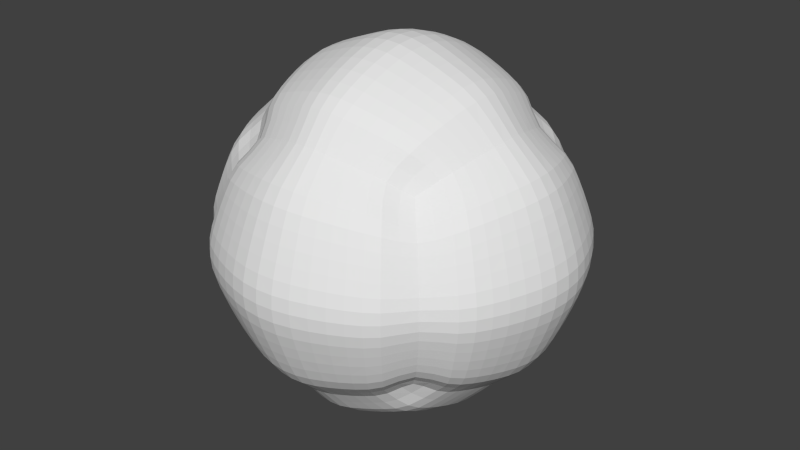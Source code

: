# Source: ball.blend  (saved by Blender 2.63.0; exported with 4.5.12 LTS)
import bpy
from mathutils import Matrix  # noqa: F401  (used for matrix-valued properties, if any)

bpy.ops.wm.read_factory_settings(use_empty=True)
scene = bpy.context.scene
scene.name = 'Scene'

# ---- collections
col_collection_1 = bpy.data.collections.new('Collection 1'); scene.collection.children.link(col_collection_1)

# ---- world
world_world = bpy.data.worlds.new('World'); scene.world = world_world
world_world.color = (0.05088, 0.05088, 0.05088)
world_world.use_sun_shadow = False
world_world.sun_shadow_jitter_overblur = 0.0
world_world.cycles.sampling_method = 'MANUAL'
world_world.cycles.sample_map_resolution = 256

# ---- meshes
me_cube_001 = bpy.data.meshes.new('Cube.001')
me_cube_001.from_pydata([(-1.2, 0.9834, -0.9705), (0.9834, 1.2, -0.9705), (1.2, -0.9834, -0.9705), (-0.9834, -1.2, -0.9705), (0.9705, 0.9834, -1.2), (-0.9705, 0.9834, 1.2), (-1.2, -0.9834, -0.9705), (-1.359, -0.757, -1.086), (-1.45, -0.5148, -1.146), (-1.522, -0.2613, -1.193), (-1.554, -1.49e-08, -1.215), (-1.522, 0.2613, -1.193), (-1.45, 0.5148, -1.146), (-1.359, 0.757, -1.086), (-1.2, -0.9834, 0.9705), (-1.354, -1.117, 0.7278), (-1.433, -1.186, 0.4852), (-1.496, -1.242, 0.2426), (-1.525, -1.267, -7.451e-09), (-1.496, -1.242, -0.2426), (-1.433, -1.186, -0.4852), (-1.354, -1.117, -0.7278), (-1.359, -0.757, 1.086), (-1.554, -0.8848, 0.8144), (-1.655, -0.951, 0.5429), (-1.735, -1.004, 0.2715), (-1.772, -1.028, -3.725e-08), (-1.735, -1.004, -0.2715), (-1.655, -0.951, -0.5429), (-1.554, -0.8848, -0.8144), (-1.45, -0.5148, 1.146), (-1.677, -0.6143, 0.8591), (-1.795, -0.6658, 0.5728), (-1.89, -0.7071, 0.2864), (-1.933, -0.7259, 7.451e-09), (-1.89, -0.7071, -0.2864), (-1.795, -0.6658, -0.5728), (-1.677, -0.6143, -0.8591), (-1.522, -0.2613, 1.193), (-1.776, -0.3165, 0.895), (-1.907, -0.345, 0.5967), (-2.012, -0.3679, 0.2983), (-2.06, -0.3784, 7.451e-09), (-2.012, -0.3679, -0.2983), (-1.907, -0.345, -0.5967), (-1.776, -0.3165, -0.895), (-1.554, 1.49e-08, 1.215), (-1.819, 1.49e-08, 0.9114), (-1.955, 1.118e-08, 0.6076), (-2.065, 3.725e-09, 0.3038), (-2.115, 0.0, -4.47e-08), (-2.065, 0.0, -0.3038), (-1.955, -3.725e-09, -0.6076), (-1.819, -1.118e-08, -0.9114), (-1.522, 0.2613, 1.193), (-1.776, 0.3165, 0.895), (-1.907, 0.345, 0.5967), (-2.012, 0.3679, 0.2983), (-2.06, 0.3784, -5.215e-08), (-2.012, 0.3679, -0.2983), (-1.907, 0.345, -0.5967), (-1.776, 0.3165, -0.895), (-1.45, 0.5148, 1.146), (-1.677, 0.6143, 0.8591), (-1.795, 0.6658, 0.5728), (-1.89, 0.7071, 0.2864), (-1.933, 0.7259, -5.215e-08), (-1.89, 0.7071, -0.2864), (-1.795, 0.6658, -0.5728), (-1.677, 0.6143, -0.8591), (-1.359, 0.757, 1.086), (-1.554, 0.8848, 0.8144), (-1.655, 0.951, 0.5429), (-1.735, 1.004, 0.2715), (-1.772, 1.028, -3.725e-08), (-1.735, 1.004, -0.2715), (-1.655, 0.951, -0.5429), (-1.554, 0.8848, -0.8144), (-1.2, 0.9834, 0.9705), (-1.354, 1.117, 0.7278), (-1.433, 1.186, 0.4852), (-1.496, 1.242, 0.2426), (-1.525, 1.267, -2.235e-08), (-1.496, 1.242, -0.2426), (-1.433, 1.186, -0.4852), (-1.354, 1.117, -0.7278), (-0.9834, 1.2, -0.9705), (-0.757, 1.359, -1.086), (-0.5148, 1.45, -1.146), (-0.2613, 1.522, -1.193), (-1.49e-08, 1.554, -1.215), (0.2613, 1.522, -1.193), (0.5148, 1.45, -1.146), (0.757, 1.359, -1.086), (-0.9834, 1.2, 0.9705), (-1.117, 1.354, 0.7278), (-1.186, 1.433, 0.4852), (-1.242, 1.496, 0.2426), (-1.267, 1.525, -2.235e-08), (-1.242, 1.496, -0.2426), (-1.186, 1.433, -0.4852), (-1.117, 1.354, -0.7278), (-0.757, 1.359, 1.086), (-0.8848, 1.554, 0.8144), (-0.951, 1.655, 0.5429), (-1.004, 1.735, 0.2715), (-1.028, 1.772, -3.725e-08), (-1.004, 1.735, -0.2715), (-0.951, 1.655, -0.5429), (-0.8848, 1.554, -0.8144), (-0.5148, 1.45, 1.146), (-0.6143, 1.677, 0.8591), (-0.6658, 1.795, 0.5728), (-0.7071, 1.89, 0.2864), (-0.7259, 1.933, 7.451e-09), (-0.7071, 1.89, -0.2864), (-0.6658, 1.795, -0.5728), (-0.6143, 1.677, -0.8591), (-0.2613, 1.522, 1.193), (-0.3165, 1.776, 0.895), (-0.345, 1.907, 0.5967), (-0.3679, 2.012, 0.2983), (-0.3784, 2.06, 7.451e-09), (-0.3679, 2.012, -0.2983), (-0.345, 1.907, -0.5967), (-0.3165, 1.776, -0.895), (1.49e-08, 1.554, 1.215), (1.49e-08, 1.819, 0.9114), (1.118e-08, 1.955, 0.6076), (3.725e-09, 2.065, 0.3038), (0.0, 2.115, -4.47e-08), (0.0, 2.065, -0.3038), (-3.725e-09, 1.955, -0.6076), (-1.118e-08, 1.819, -0.9114), (0.2613, 1.522, 1.193), (0.3165, 1.776, 0.895), (0.345, 1.907, 0.5967), (0.3679, 2.012, 0.2983), (0.3784, 2.06, -5.215e-08), (0.3679, 2.012, -0.2983), (0.345, 1.907, -0.5967), (0.3165, 1.776, -0.895), (0.5148, 1.45, 1.146), (0.6143, 1.677, 0.8591), (0.6658, 1.795, 0.5728), (0.7071, 1.89, 0.2864), (0.7259, 1.933, -5.215e-08), (0.7071, 1.89, -0.2864), (0.6658, 1.795, -0.5728), (0.6143, 1.677, -0.8591), (0.757, 1.359, 1.086), (0.8848, 1.554, 0.8144), (0.951, 1.655, 0.5429), (1.004, 1.735, 0.2715), (1.028, 1.772, -3.725e-08), (1.004, 1.735, -0.2715), (0.951, 1.655, -0.5429), (0.8848, 1.554, -0.8144), (0.9834, 1.2, 0.9705), (1.117, 1.354, 0.7278), (1.186, 1.433, 0.4852), (1.242, 1.496, 0.2426), (1.267, 1.525, -2.235e-08), (1.242, 1.496, -0.2426), (1.186, 1.433, -0.4852), (1.117, 1.354, -0.7278), (1.2, 0.9834, -0.9705), (1.359, 0.757, -1.086), (1.45, 0.5148, -1.146), (1.522, 0.2613, -1.193), (1.554, 1.49e-08, -1.215), (1.522, -0.2613, -1.193), (1.45, -0.5148, -1.146), (1.359, -0.757, -1.086), (1.2, 0.9834, 0.9705), (1.354, 1.117, 0.7278), (1.433, 1.186, 0.4852), (1.496, 1.242, 0.2426), (1.525, 1.267, -2.235e-08), (1.496, 1.242, -0.2426), (1.433, 1.186, -0.4852), (1.354, 1.117, -0.7278), (1.359, 0.757, 1.086), (1.554, 0.8848, 0.8144), (1.655, 0.951, 0.5429), (1.735, 1.004, 0.2715), (1.772, 1.028, -3.725e-08), (1.735, 1.004, -0.2715), (1.655, 0.951, -0.5429), (1.554, 0.8848, -0.8144), (1.45, 0.5148, 1.146), (1.677, 0.6143, 0.8591), (1.795, 0.6658, 0.5728), (1.89, 0.7071, 0.2864), (1.933, 0.7259, 7.451e-09), (1.89, 0.7071, -0.2864), (1.795, 0.6658, -0.5728), (1.677, 0.6143, -0.8591), (1.522, 0.2613, 1.193), (1.776, 0.3165, 0.895), (1.907, 0.345, 0.5967), (2.012, 0.3679, 0.2983), (2.06, 0.3784, 7.451e-09), (2.012, 0.3679, -0.2983), (1.907, 0.345, -0.5967), (1.776, 0.3165, -0.895), (1.554, -1.49e-08, 1.215), (1.819, -1.49e-08, 0.9114), (1.955, -1.118e-08, 0.6076), (2.065, -3.725e-09, 0.3038), (2.115, 0.0, -4.47e-08), (2.065, 0.0, -0.3038), (1.955, 3.725e-09, -0.6076), (1.819, 1.118e-08, -0.9114), (1.522, -0.2613, 1.193), (1.776, -0.3165, 0.895), (1.907, -0.345, 0.5967), (2.012, -0.3679, 0.2983), (2.06, -0.3784, -5.215e-08), (2.012, -0.3679, -0.2983), (1.907, -0.345, -0.5967), (1.776, -0.3165, -0.895), (1.45, -0.5148, 1.146), (1.677, -0.6143, 0.8591), (1.795, -0.6658, 0.5728), (1.89, -0.7071, 0.2864), (1.933, -0.7259, -5.215e-08), (1.89, -0.7071, -0.2864), (1.795, -0.6658, -0.5728), (1.677, -0.6143, -0.8591), (1.359, -0.757, 1.086), (1.554, -0.8848, 0.8144), (1.655, -0.951, 0.5429), (1.735, -1.004, 0.2715), (1.772, -1.028, -3.725e-08), (1.735, -1.004, -0.2715), (1.655, -0.951, -0.5429), (1.554, -0.8848, -0.8144), (1.2, -0.9834, 0.9705), (1.354, -1.117, 0.7278), (1.433, -1.186, 0.4852), (1.496, -1.242, 0.2426), (1.525, -1.267, -2.235e-08), (1.496, -1.242, -0.2426), (1.433, -1.186, -0.4852), (1.354, -1.117, -0.7278), (0.9834, -1.2, -0.9705), (0.757, -1.359, -1.086), (0.5148, -1.45, -1.146), (0.2613, -1.522, -1.193), (1.49e-08, -1.554, -1.215), (-0.2613, -1.522, -1.193), (-0.5148, -1.45, -1.146), (-0.757, -1.359, -1.086), (0.9834, -1.2, 0.9705), (1.117, -1.354, 0.7278), (1.186, -1.433, 0.4852), (1.242, -1.496, 0.2426), (1.267, -1.525, -2.235e-08), (1.242, -1.496, -0.2426), (1.186, -1.433, -0.4852), (1.117, -1.354, -0.7278), (0.757, -1.359, 1.086), (0.8848, -1.554, 0.8144), (0.951, -1.655, 0.5429), (1.004, -1.735, 0.2715), (1.028, -1.772, -3.725e-08), (1.004, -1.735, -0.2715), (0.951, -1.655, -0.5429), (0.8848, -1.554, -0.8144), (0.5148, -1.45, 1.146), (0.6143, -1.677, 0.8591), (0.6658, -1.795, 0.5728), (0.7071, -1.89, 0.2864), (0.7259, -1.933, 7.451e-09), (0.7071, -1.89, -0.2864), (0.6658, -1.795, -0.5728), (0.6143, -1.677, -0.8591), (0.2613, -1.522, 1.193), (0.3165, -1.776, 0.895), (0.345, -1.907, 0.5967), (0.3679, -2.012, 0.2983), (0.3784, -2.06, 7.451e-09), (0.3679, -2.012, -0.2983), (0.345, -1.907, -0.5967), (0.3165, -1.776, -0.895), (-1.49e-08, -1.554, 1.215), (-1.49e-08, -1.819, 0.9114), (-1.118e-08, -1.955, 0.6076), (-3.725e-09, -2.065, 0.3038), (0.0, -2.115, -4.47e-08), (0.0, -2.065, -0.3038), (3.725e-09, -1.955, -0.6076), (1.118e-08, -1.819, -0.9114), (-0.2613, -1.522, 1.193), (-0.3165, -1.776, 0.895), (-0.345, -1.907, 0.5967), (-0.3679, -2.012, 0.2983), (-0.3784, -2.06, -5.215e-08), (-0.3679, -2.012, -0.2983), (-0.345, -1.907, -0.5967), (-0.3165, -1.776, -0.895), (-0.5148, -1.45, 1.146), (-0.6143, -1.677, 0.8591), (-0.6658, -1.795, 0.5728), (-0.7071, -1.89, 0.2864), (-0.7259, -1.933, -5.215e-08), (-0.7071, -1.89, -0.2864), (-0.6658, -1.795, -0.5728), (-0.6143, -1.677, -0.8591), (-0.757, -1.359, 1.086), (-0.8848, -1.554, 0.8144), (-0.951, -1.655, 0.5429), (-1.004, -1.735, 0.2715), (-1.028, -1.772, -3.725e-08), (-1.004, -1.735, -0.2715), (-0.951, -1.655, -0.5429), (-0.8848, -1.554, -0.8144), (-0.9834, -1.2, 0.9705), (-1.117, -1.354, 0.7278), (-1.186, -1.433, 0.4852), (-1.242, -1.496, 0.2426), (-1.267, -1.525, -7.451e-09), (-1.242, -1.496, -0.2426), (-1.186, -1.433, -0.4852), (-1.117, -1.354, -0.7278), (0.9705, -0.9834, -1.2), (1.086, -0.757, -1.359), (1.146, -0.5148, -1.45), (1.193, -0.2613, -1.522), (1.215, 1.49e-08, -1.554), (1.193, 0.2613, -1.522), (1.146, 0.5148, -1.45), (1.086, 0.757, -1.359), (-0.9705, -0.9834, -1.2), (-0.7278, -1.117, -1.354), (-0.4852, -1.186, -1.433), (-0.2426, -1.242, -1.496), (2.235e-08, -1.267, -1.525), (0.2426, -1.242, -1.496), (0.4852, -1.186, -1.433), (0.7278, -1.117, -1.354), (-1.086, -0.757, -1.359), (-0.8144, -0.8848, -1.554), (-0.5429, -0.951, -1.655), (-0.2715, -1.004, -1.735), (3.725e-08, -1.028, -1.772), (0.2715, -1.004, -1.735), (0.5429, -0.951, -1.655), (0.8144, -0.8848, -1.554), (-1.146, -0.5148, -1.45), (-0.8591, -0.6143, -1.677), (-0.5728, -0.6658, -1.795), (-0.2864, -0.7071, -1.89), (5.215e-08, -0.7259, -1.933), (0.2864, -0.7071, -1.89), (0.5728, -0.6658, -1.795), (0.8591, -0.6143, -1.677), (-1.193, -0.2613, -1.522), (-0.895, -0.3165, -1.776), (-0.5967, -0.345, -1.907), (-0.2983, -0.3679, -2.012), (5.215e-08, -0.3784, -2.06), (0.2983, -0.3679, -2.012), (0.5967, -0.345, -1.907), (0.895, -0.3165, -1.776), (-1.215, -1.49e-08, -1.554), (-0.9114, -1.49e-08, -1.819), (-0.6076, -1.118e-08, -1.955), (-0.3038, -3.725e-09, -2.065), (4.47e-08, 0.0, -2.115), (0.3038, 0.0, -2.065), (0.6076, 3.725e-09, -1.955), (0.9114, 1.118e-08, -1.819), (-1.193, 0.2613, -1.522), (-0.895, 0.3165, -1.776), (-0.5967, 0.345, -1.907), (-0.2983, 0.3679, -2.012), (-7.451e-09, 0.3784, -2.06), (0.2983, 0.3679, -2.012), (0.5967, 0.345, -1.907), (0.895, 0.3165, -1.776), (-1.146, 0.5148, -1.45), (-0.8591, 0.6143, -1.677), (-0.5728, 0.6658, -1.795), (-0.2864, 0.7071, -1.89), (-7.451e-09, 0.7259, -1.933), (0.2864, 0.7071, -1.89), (0.5728, 0.6658, -1.795), (0.8591, 0.6143, -1.677), (-1.086, 0.757, -1.359), (-0.8144, 0.8848, -1.554), (-0.5429, 0.951, -1.655), (-0.2715, 1.004, -1.735), (3.725e-08, 1.028, -1.772), (0.2715, 1.004, -1.735), (0.5429, 0.951, -1.655), (0.8144, 0.8848, -1.554), (-0.9705, 0.9834, -1.2), (-0.7278, 1.117, -1.354), (-0.4852, 1.186, -1.433), (-0.2426, 1.242, -1.496), (7.451e-09, 1.267, -1.525), (0.2426, 1.242, -1.496), (0.4852, 1.186, -1.433), (0.7278, 1.117, -1.354), (-0.9705, -0.9834, 1.2), (-1.086, -0.757, 1.359), (-1.146, -0.5148, 1.45), (-1.193, -0.2613, 1.522), (-1.215, 1.49e-08, 1.554), (-1.193, 0.2613, 1.522), (-1.146, 0.5148, 1.45), (-1.086, 0.757, 1.359), (0.9705, -0.9834, 1.2), (0.7278, -1.117, 1.354), (0.4852, -1.186, 1.433), (0.2426, -1.242, 1.496), (-2.235e-08, -1.267, 1.525), (-0.2426, -1.242, 1.496), (-0.4852, -1.186, 1.433), (-0.7278, -1.117, 1.354), (1.086, -0.757, 1.359), (0.8144, -0.8848, 1.554), (0.5429, -0.951, 1.655), (0.2715, -1.004, 1.735), (-3.725e-08, -1.028, 1.772), (-0.2715, -1.004, 1.735), (-0.5429, -0.951, 1.655), (-0.8144, -0.8848, 1.554), (1.146, -0.5148, 1.45), (0.8591, -0.6143, 1.677), (0.5728, -0.6658, 1.795), (0.2864, -0.7071, 1.89), (-5.215e-08, -0.7259, 1.933), (-0.2864, -0.7071, 1.89), (-0.5728, -0.6658, 1.795), (-0.8591, -0.6143, 1.677), (1.193, -0.2613, 1.522), (0.895, -0.3165, 1.776), (0.5967, -0.345, 1.907), (0.2983, -0.3679, 2.012), (-5.215e-08, -0.3784, 2.06), (-0.2983, -0.3679, 2.012), (-0.5967, -0.345, 1.907), (-0.895, -0.3165, 1.776), (1.215, -1.49e-08, 1.554), (0.9114, -1.49e-08, 1.819), (0.6076, -1.118e-08, 1.955), (0.3038, -3.725e-09, 2.065), (-4.47e-08, 0.0, 2.115), (-0.3038, 0.0, 2.065), (-0.6076, 3.725e-09, 1.955), (-0.9114, 1.118e-08, 1.819), (1.193, 0.2613, 1.522), (0.895, 0.3165, 1.776), (0.5967, 0.345, 1.907), (0.2983, 0.3679, 2.012), (7.451e-09, 0.3784, 2.06), (-0.2983, 0.3679, 2.012), (-0.5967, 0.345, 1.907), (-0.895, 0.3165, 1.776), (1.146, 0.5148, 1.45), (0.8591, 0.6143, 1.677), (0.5728, 0.6658, 1.795), (0.2864, 0.7071, 1.89), (7.451e-09, 0.7259, 1.933), (-0.2864, 0.7071, 1.89), (-0.5728, 0.6658, 1.795), (-0.8591, 0.6143, 1.677), (1.086, 0.757, 1.359), (0.8144, 0.8848, 1.554), (0.5429, 0.951, 1.655), (0.2715, 1.004, 1.735), (-3.725e-08, 1.028, 1.772), (-0.2715, 1.004, 1.735), (-0.5429, 0.951, 1.655), (-0.8144, 0.8848, 1.554), (0.9705, 0.9834, 1.2), (0.7278, 1.117, 1.354), (0.4852, 1.186, 1.433), (0.2426, 1.242, 1.496), (-7.451e-09, 1.267, 1.525), (-0.2426, 1.242, 1.496), (-0.4852, 1.186, 1.433), (-0.7278, 1.117, 1.354), (-1.089, 0.9362, 1.089), (-1.092, 1.092, -0.9297), (-1.089, -0.9362, -1.089), (-1.092, -1.092, 0.9297), (0.9329, 1.092, 1.089), (1.092, 1.092, -0.9297), (-0.9329, 1.092, -1.089), (1.089, -0.9362, 1.089), (1.092, -1.092, -0.9297), (1.089, 0.9362, -1.089), (-0.9329, -1.092, 1.089), (0.9329, -1.092, -1.089), (-1.089, -0.9362, 1.089), (-1.222, -0.7118, 1.222), (-1.293, -0.4796, 1.293), (-1.35, -0.2417, 1.35), (-1.376, 1.49e-08, 1.376), (-1.35, 0.2417, 1.35), (-1.293, 0.4796, 1.293), (-1.222, 0.7118, 1.222), (-1.092, 1.092, 0.9297), (-1.228, 1.228, 0.6973), (-1.299, 1.299, 0.4648), (-1.356, 1.356, 0.2324), (-1.382, 1.382, -1.863e-08), (-1.356, 1.356, -0.2324), (-1.299, 1.299, -0.4648), (-1.228, 1.228, -0.6973), (-1.089, 0.9362, -1.089), (-1.222, 0.7118, -1.222), (-1.293, 0.4796, -1.293), (-1.35, 0.2417, -1.35), (-1.376, -1.49e-08, -1.376), (-1.35, -0.2417, -1.35), (-1.293, -0.4796, -1.293), (-1.222, -0.7118, -1.222), (-1.092, -1.092, -0.9297), (-1.228, -1.228, -0.6973), (-1.299, -1.299, -0.4648), (-1.356, -1.356, -0.2324), (-1.382, -1.382, 3.725e-09), (-1.356, -1.356, 0.2324), (-1.299, -1.299, 0.4648), (-1.228, -1.228, 0.6973), (-0.9329, 1.092, 1.089), (-0.7046, 1.23, 1.221), (-0.4722, 1.303, 1.289), (-0.2371, 1.362, 1.344), (9.313e-09, 1.389, 1.369), (0.2371, 1.362, 1.344), (0.4722, 1.303, 1.289), (0.7046, 1.23, 1.221), (1.092, 1.092, 0.9297), (1.228, 1.228, 0.6973), (1.299, 1.299, 0.4648), (1.356, 1.356, 0.2324), (1.382, 1.382, -1.863e-08), (1.356, 1.356, -0.2324), (1.299, 1.299, -0.4648), (1.228, 1.228, -0.6973), (0.9329, 1.092, -1.089), (0.7046, 1.23, -1.221), (0.4722, 1.303, -1.289), (0.2371, 1.362, -1.344), (-9.313e-09, 1.389, -1.369), (-0.2371, 1.362, -1.344), (-0.4722, 1.303, -1.289), (-0.7046, 1.23, -1.221), (1.089, 0.9362, 1.089), (1.222, 0.7118, 1.222), (1.293, 0.4796, 1.293), (1.35, 0.2417, 1.35), (1.376, -1.49e-08, 1.376), (1.35, -0.2417, 1.35), (1.293, -0.4796, 1.293), (1.222, -0.7118, 1.222), (1.092, -1.092, 0.9297), (1.228, -1.228, 0.6973), (1.299, -1.299, 0.4648), (1.356, -1.356, 0.2324), (1.382, -1.382, -1.863e-08), (1.356, -1.356, -0.2324), (1.299, -1.299, -0.4648), (1.228, -1.228, -0.6973), (1.089, -0.9362, -1.089), (1.222, -0.7118, -1.222), (1.293, -0.4796, -1.293), (1.35, -0.2417, -1.35), (1.376, 1.49e-08, -1.376), (1.35, 0.2417, -1.35), (1.293, 0.4796, -1.293), (1.222, 0.7118, -1.222), (0.9329, -1.092, 1.089), (0.7046, -1.23, 1.221), (0.4722, -1.303, 1.289), (0.2371, -1.362, 1.344), (-1.676e-08, -1.389, 1.369), (-0.2371, -1.362, 1.344), (-0.4722, -1.303, 1.289), (-0.7046, -1.23, 1.221), (-0.9329, -1.092, -1.089), (-0.7046, -1.23, -1.221), (-0.4722, -1.303, -1.289), (-0.2371, -1.362, -1.344), (1.676e-08, -1.389, -1.369), (0.2371, -1.362, -1.344), (0.4722, -1.303, -1.289), (0.7046, -1.23, -1.221), (-1.294, -0.8726, -1.04), (-1.294, -0.8726, 1.04), (-1.47, -1.007, 0.7801), (-1.56, -1.076, 0.52), (-1.633, -1.132, 0.26), (-1.666, -1.157, -2.608e-08), (-1.633, -1.132, -0.26), (-1.56, -1.076, -0.52), (-1.47, -1.007, -0.7801), (-1.407, -0.6375, -1.118), (-1.407, -0.6375, 1.118), (-1.619, -0.7533, 0.8382), (-1.729, -0.8132, 0.5588), (-1.816, -0.8612, 0.2794), (-1.856, -0.8832, -2.98e-08), (-1.816, -0.8612, -0.2794), (-1.729, -0.8132, -0.5588), (-1.619, -0.7533, -0.8382), (-1.488, -0.3893, -1.17), (-1.488, -0.3893, 1.17), (-1.73, -0.4685, 0.8778), (-1.855, -0.5095, 0.5852), (-1.955, -0.5423, 0.2926), (-2.001, -0.5573, 3.353e-08), (-1.955, -0.5423, -0.2926), (-1.855, -0.5095, -0.5852), (-1.73, -0.4685, -0.8778), (-1.546, -0.1313, -1.21), (-1.546, -0.1313, 1.21), (-1.808, -0.1598, 0.9073), (-1.943, -0.1745, 0.6049), (-2.052, -0.1863, 0.3024), (-2.101, -0.1917, -3.166e-08), (-2.052, -0.1863, -0.3024), (-1.943, -0.1745, -0.6049), (-1.808, -0.1598, -0.9073), (-1.546, 0.1313, -1.21), (-1.546, 0.1313, 1.21), (-1.808, 0.1598, 0.9073), (-1.943, 0.1745, 0.6049), (-2.052, 0.1863, 0.3024), (-2.101, 0.1917, -4.657e-08), (-2.052, 0.1863, -0.3024), (-1.943, 0.1745, -0.6049), (-1.808, 0.1598, -0.9073), (-1.488, 0.3893, -1.17), (-1.488, 0.3893, 1.17), (-1.73, 0.4685, 0.8778), (-1.855, 0.5095, 0.5852), (-1.955, 0.5423, 0.2926), (-2.001, 0.5573, -5.588e-08), (-1.955, 0.5423, -0.2926), (-1.855, 0.5095, -0.5852), (-1.73, 0.4685, -0.8778), (-1.407, 0.6375, -1.118), (-1.407, 0.6375, 1.118), (-1.619, 0.7533, 0.8382), (-1.729, 0.8132, 0.5588), (-1.816, 0.8612, 0.2794), (-1.856, 0.8832, -4.47e-08), (-1.816, 0.8612, -0.2794), (-1.729, 0.8132, -0.5588), (-1.619, 0.7533, -0.8382), (-1.294, 0.8726, -1.04), (-1.294, 0.8726, 1.04), (-1.47, 1.007, 0.7801), (-1.56, 1.076, 0.52), (-1.633, 1.132, 0.26), (-1.666, 1.157, -2.98e-08), (-1.633, 1.132, -0.26), (-1.56, 1.076, -0.52), (-1.47, 1.007, -0.7801), (-1.293, -1.064, 0.8492), (-1.396, -1.154, 0.6065), (-1.466, -1.215, 0.3639), (-1.518, -1.261, 0.1213), (-1.518, -1.261, -0.1213), (-1.466, -1.215, -0.3639), (-1.396, -1.154, -0.6065), (-1.293, -1.064, -0.8492), (-1.477, -0.8342, 0.9501), (-1.608, -0.9201, 0.6786), (-1.697, -0.9786, 0.4072), (-1.763, -1.022, 0.1357), (-1.763, -1.022, -0.1357), (-1.697, -0.9786, -0.4072), (-1.608, -0.9201, -0.6786), (-1.477, -0.8342, -0.9501), (-1.587, -0.5749, 1.002), (-1.74, -0.6418, 0.716), (-1.845, -0.6873, 0.4296), (-1.922, -0.7212, 0.1432), (-1.922, -0.7212, -0.1432), (-1.845, -0.6873, -0.4296), (-1.74, -0.6418, -0.716), (-1.587, -0.5749, -1.002), (-1.675, -0.2946, 1.044), (-1.846, -0.3317, 0.7458), (-1.962, -0.357, 0.4475), (-2.048, -0.3757, 0.1492), (-2.048, -0.3757, -0.1492), (-1.962, -0.357, -0.4475), (-1.846, -0.3317, -0.7458), (-1.675, -0.2946, -1.044), (-1.714, 1.49e-08, 1.063), (-1.892, 1.397e-08, 0.7595), (-2.013, 7.451e-09, 0.4557), (-2.103, 9.313e-10, 0.1519), (-2.103, 0.0, -0.1519), (-2.013, -9.313e-10, -0.4557), (-1.892, -7.451e-09, -0.7595), (-1.714, -1.397e-08, -1.063), (-1.675, 0.2946, 1.044), (-1.846, 0.3317, 0.7458), (-1.962, 0.357, 0.4475), (-2.048, 0.3757, 0.1492), (-2.048, 0.3757, -0.1492), (-1.962, 0.357, -0.4475), (-1.846, 0.3317, -0.7458), (-1.675, 0.2946, -1.044), (-1.587, 0.5749, 1.002), (-1.74, 0.6418, 0.716), (-1.845, 0.6873, 0.4296), (-1.922, 0.7212, 0.1432), (-1.922, 0.7212, -0.1432), (-1.845, 0.6873, -0.4296), (-1.74, 0.6418, -0.716), (-1.587, 0.5749, -1.002), (-1.477, 0.8342, 0.9501), (-1.608, 0.9201, 0.6786), (-1.697, 0.9786, 0.4072), (-1.763, 1.022, 0.1357), (-1.763, 1.022, -0.1357), (-1.697, 0.9786, -0.4072), (-1.608, 0.9201, -0.6786), (-1.477, 0.8342, -0.9501), (-1.293, 1.064, 0.8492), (-1.396, 1.154, 0.6065), (-1.466, 1.215, 0.3639), (-1.518, 1.261, 0.1213), (-1.518, 1.261, -0.1213), (-1.466, 1.215, -0.3639), (-1.396, 1.154, -0.6065), (-1.293, 1.064, -0.8492), (-0.8726, 1.294, -1.04), (-0.8726, 1.294, 1.04), (-1.007, 1.47, 0.7801), (-1.076, 1.56, 0.52), (-1.132, 1.633, 0.26), (-1.157, 1.666, -2.98e-08), (-1.132, 1.633, -0.26), (-1.076, 1.56, -0.52), (-1.007, 1.47, -0.7801), (-0.6375, 1.407, -1.118), (-0.6375, 1.407, 1.118), (-0.7533, 1.619, 0.8382), (-0.8132, 1.729, 0.5588), (-0.8612, 1.816, 0.2794), (-0.8832, 1.856, -2.98e-08), (-0.8612, 1.816, -0.2794), (-0.8132, 1.729, -0.5588), (-0.7533, 1.619, -0.8382), (-0.3893, 1.488, -1.17), (-0.3893, 1.488, 1.17), (-0.4685, 1.73, 0.8778), (-0.5095, 1.855, 0.5852), (-0.5423, 1.955, 0.2926), (-0.5573, 2.001, 3.353e-08), (-0.5423, 1.955, -0.2926), (-0.5095, 1.855, -0.5852), (-0.4685, 1.73, -0.8778), (-0.1313, 1.546, -1.21), (-0.1313, 1.546, 1.21), (-0.1598, 1.808, 0.9073), (-0.1745, 1.943, 0.6049), (-0.1863, 2.052, 0.3024), (-0.1917, 2.101, -3.166e-08), (-0.1863, 2.052, -0.3024), (-0.1745, 1.943, -0.6049), (-0.1598, 1.808, -0.9073), (0.1313, 1.546, -1.21), (0.1313, 1.546, 1.21), (0.1598, 1.808, 0.9073), (0.1745, 1.943, 0.6049), (0.1863, 2.052, 0.3024), (0.1917, 2.101, -4.657e-08), (0.1863, 2.052, -0.3024), (0.1745, 1.943, -0.6049), (0.1598, 1.808, -0.9073), (0.3893, 1.488, -1.17), (0.3893, 1.488, 1.17), (0.4685, 1.73, 0.8778), (0.5095, 1.855, 0.5852), (0.5423, 1.955, 0.2926), (0.5573, 2.001, -5.588e-08), (0.5423, 1.955, -0.2926), (0.5095, 1.855, -0.5852), (0.4685, 1.73, -0.8778), (0.6375, 1.407, -1.118), (0.6375, 1.407, 1.118), (0.7533, 1.619, 0.8382), (0.8132, 1.729, 0.5588), (0.8612, 1.816, 0.2794), (0.8832, 1.856, -4.47e-08), (0.8612, 1.816, -0.2794), (0.8132, 1.729, -0.5588), (0.7533, 1.619, -0.8382), (0.8726, 1.294, -1.04), (0.8726, 1.294, 1.04), (1.007, 1.47, 0.7801), (1.076, 1.56, 0.52), (1.132, 1.633, 0.26), (1.157, 1.666, -2.98e-08), (1.132, 1.633, -0.26), (1.076, 1.56, -0.52), (1.007, 1.47, -0.7801), (-1.064, 1.293, 0.8492), (-1.154, 1.396, 0.6065), (-1.215, 1.466, 0.3639), (-1.261, 1.518, 0.1213), (-1.261, 1.518, -0.1213), (-1.215, 1.466, -0.3639), (-1.154, 1.396, -0.6065), (-1.064, 1.293, -0.8492), (-0.8342, 1.477, 0.9501), (-0.9201, 1.608, 0.6786), (-0.9786, 1.697, 0.4072), (-1.022, 1.763, 0.1357), (-1.022, 1.763, -0.1357), (-0.9786, 1.697, -0.4072), (-0.9201, 1.608, -0.6786), (-0.8342, 1.477, -0.9501), (-0.5749, 1.587, 1.002), (-0.6418, 1.74, 0.716), (-0.6873, 1.845, 0.4296), (-0.7212, 1.922, 0.1432), (-0.7212, 1.922, -0.1432), (-0.6873, 1.845, -0.4296), (-0.6418, 1.74, -0.716), (-0.5749, 1.587, -1.002), (-0.2946, 1.675, 1.044), (-0.3317, 1.846, 0.7458), (-0.357, 1.962, 0.4475), (-0.3757, 2.048, 0.1492), (-0.3757, 2.048, -0.1492), (-0.357, 1.962, -0.4475), (-0.3317, 1.846, -0.7458), (-0.2946, 1.675, -1.044), (1.49e-08, 1.714, 1.063), (1.397e-08, 1.892, 0.7595), (7.451e-09, 2.013, 0.4557), (9.313e-10, 2.103, 0.1519), (0.0, 2.103, -0.1519), (-9.313e-10, 2.013, -0.4557), (-7.451e-09, 1.892, -0.7595), (-1.397e-08, 1.714, -1.063), (0.2946, 1.675, 1.044), (0.3317, 1.846, 0.7458), (0.357, 1.962, 0.4475), (0.3757, 2.048, 0.1492), (0.3757, 2.048, -0.1492), (0.357, 1.962, -0.4475), (0.3317, 1.846, -0.7458), (0.2946, 1.675, -1.044), (0.5749, 1.587, 1.002), (0.6418, 1.74, 0.716), (0.6873, 1.845, 0.4296), (0.7212, 1.922, 0.1432), (0.7212, 1.922, -0.1432), (0.6873, 1.845, -0.4296), (0.6418, 1.74, -0.716), (0.5749, 1.587, -1.002), (0.8342, 1.477, 0.9501), (0.9201, 1.608, 0.6786), (0.9786, 1.697, 0.4072), (1.022, 1.763, 0.1357), (1.022, 1.763, -0.1357), (0.9786, 1.697, -0.4072), (0.9201, 1.608, -0.6786), (0.8342, 1.477, -0.9501), (1.064, 1.293, 0.8492), (1.154, 1.396, 0.6065), (1.215, 1.466, 0.3639), (1.261, 1.518, 0.1213), (1.261, 1.518, -0.1213), (1.215, 1.466, -0.3639), (1.154, 1.396, -0.6065), (1.064, 1.293, -0.8492), (1.294, 0.8726, -1.04), (1.294, 0.8726, 1.04), (1.47, 1.007, 0.7801), (1.56, 1.076, 0.52), (1.633, 1.132, 0.26), (1.666, 1.157, -2.98e-08), (1.633, 1.132, -0.26), (1.56, 1.076, -0.52), (1.47, 1.007, -0.7801), (1.407, 0.6375, -1.118), (1.407, 0.6375, 1.118), (1.619, 0.7533, 0.8382), (1.729, 0.8132, 0.5588), (1.816, 0.8612, 0.2794), (1.856, 0.8832, -2.98e-08), (1.816, 0.8612, -0.2794), (1.729, 0.8132, -0.5588), (1.619, 0.7533, -0.8382), (1.488, 0.3893, -1.17), (1.488, 0.3893, 1.17), (1.73, 0.4685, 0.8778), (1.855, 0.5095, 0.5852), (1.955, 0.5423, 0.2926), (2.001, 0.5573, 3.353e-08), (1.955, 0.5423, -0.2926), (1.855, 0.5095, -0.5852), (1.73, 0.4685, -0.8778), (1.546, 0.1313, -1.21), (1.546, 0.1313, 1.21), (1.808, 0.1598, 0.9073), (1.943, 0.1745, 0.6049), (2.052, 0.1863, 0.3024), (2.101, 0.1917, -3.166e-08), (2.052, 0.1863, -0.3024), (1.943, 0.1745, -0.6049), (1.808, 0.1598, -0.9073), (1.546, -0.1313, -1.21), (1.546, -0.1313, 1.21), (1.808, -0.1598, 0.9073), (1.943, -0.1745, 0.6049), (2.052, -0.1863, 0.3024), (2.101, -0.1917, -4.657e-08), (2.052, -0.1863, -0.3024), (1.943, -0.1745, -0.6049), (1.808, -0.1598, -0.9073), (1.488, -0.3893, -1.17), (1.488, -0.3893, 1.17), (1.73, -0.4685, 0.8778), (1.855, -0.5095, 0.5852), (1.955, -0.5423, 0.2926), (2.001, -0.5573, -5.588e-08), (1.955, -0.5423, -0.2926), (1.855, -0.5095, -0.5852), (1.73, -0.4685, -0.8778), (1.407, -0.6375, -1.118), (1.407, -0.6375, 1.118), (1.619, -0.7533, 0.8382), (1.729, -0.8132, 0.5588), (1.816, -0.8612, 0.2794), (1.856, -0.8832, -4.47e-08), (1.816, -0.8612, -0.2794), (1.729, -0.8132, -0.5588), (1.619, -0.7533, -0.8382), (1.294, -0.8726, -1.04), (1.294, -0.8726, 1.04), (1.47, -1.007, 0.7801), (1.56, -1.076, 0.52), (1.633, -1.132, 0.26), (1.666, -1.157, -2.98e-08), (1.633, -1.132, -0.26), (1.56, -1.076, -0.52), (1.47, -1.007, -0.7801), (1.293, 1.064, 0.8492), (1.396, 1.154, 0.6065), (1.466, 1.215, 0.3639), (1.518, 1.261, 0.1213), (1.518, 1.261, -0.1213), (1.466, 1.215, -0.3639), (1.396, 1.154, -0.6065), (1.293, 1.064, -0.8492), (1.477, 0.8342, 0.9501), (1.608, 0.9201, 0.6786), (1.697, 0.9786, 0.4072), (1.763, 1.022, 0.1357), (1.763, 1.022, -0.1357), (1.697, 0.9786, -0.4072), (1.608, 0.9201, -0.6786), (1.477, 0.8342, -0.9501), (1.587, 0.5749, 1.002), (1.74, 0.6418, 0.716), (1.845, 0.6873, 0.4296), (1.922, 0.7212, 0.1432), (1.922, 0.7212, -0.1432), (1.845, 0.6873, -0.4296), (1.74, 0.6418, -0.716), (1.587, 0.5749, -1.002), (1.675, 0.2946, 1.044), (1.846, 0.3317, 0.7458), (1.962, 0.357, 0.4475), (2.048, 0.3757, 0.1492), (2.048, 0.3757, -0.1492), (1.962, 0.357, -0.4475), (1.846, 0.3317, -0.7458), (1.675, 0.2946, -1.044), (1.714, -1.49e-08, 1.063), (1.892, -1.397e-08, 0.7595), (2.013, -7.451e-09, 0.4557), (2.103, -9.313e-10, 0.1519), (2.103, 0.0, -0.1519), (2.013, 9.313e-10, -0.4557), (1.892, 7.451e-09, -0.7595), (1.714, 1.397e-08, -1.063), (1.675, -0.2946, 1.044), (1.846, -0.3317, 0.7458), (1.962, -0.357, 0.4475), (2.048, -0.3757, 0.1492), (2.048, -0.3757, -0.1492), (1.962, -0.357, -0.4475), (1.846, -0.3317, -0.7458), (1.675, -0.2946, -1.044), (1.587, -0.5749, 1.002), (1.74, -0.6418, 0.716), (1.845, -0.6873, 0.4296), (1.922, -0.7212, 0.1432), (1.922, -0.7212, -0.1432), (1.845, -0.6873, -0.4296), (1.74, -0.6418, -0.716), (1.587, -0.5749, -1.002), (1.477, -0.8342, 0.9501), (1.608, -0.9201, 0.6786), (1.697, -0.9786, 0.4072), (1.763, -1.022, 0.1357), (1.763, -1.022, -0.1357), (1.697, -0.9786, -0.4072), (1.608, -0.9201, -0.6786), (1.477, -0.8342, -0.9501), (1.293, -1.064, 0.8492), (1.396, -1.154, 0.6065), (1.466, -1.215, 0.3639), (1.518, -1.261, 0.1213), (1.518, -1.261, -0.1213), (1.466, -1.215, -0.3639), (1.396, -1.154, -0.6065), (1.293, -1.064, -0.8492), (0.8726, -1.294, -1.04), (0.8726, -1.294, 1.04), (1.007, -1.47, 0.7801), (1.076, -1.56, 0.52), (1.132, -1.633, 0.26), (1.157, -1.666, -2.98e-08), (1.132, -1.633, -0.26), (1.076, -1.56, -0.52), (1.007, -1.47, -0.7801), (0.6375, -1.407, -1.118), (0.6375, -1.407, 1.118), (0.7533, -1.619, 0.8382), (0.8132, -1.729, 0.5588), (0.8612, -1.816, 0.2794), (0.8832, -1.856, -2.98e-08), (0.8612, -1.816, -0.2794), (0.8132, -1.729, -0.5588), (0.7533, -1.619, -0.8382), (0.3893, -1.488, -1.17), (0.3893, -1.488, 1.17), (0.4685, -1.73, 0.8778), (0.5095, -1.855, 0.5852), (0.5423, -1.955, 0.2926), (0.5573, -2.001, 3.353e-08), (0.5423, -1.955, -0.2926), (0.5095, -1.855, -0.5852), (0.4685, -1.73, -0.8778), (0.1313, -1.546, -1.21), (0.1313, -1.546, 1.21), (0.1598, -1.808, 0.9073), (0.1745, -1.943, 0.6049), (0.1863, -2.052, 0.3024), (0.1917, -2.101, -3.166e-08), (0.1863, -2.052, -0.3024), (0.1745, -1.943, -0.6049), (0.1598, -1.808, -0.9073), (-0.1313, -1.546, -1.21), (-0.1313, -1.546, 1.21), (-0.1598, -1.808, 0.9073), (-0.1745, -1.943, 0.6049), (-0.1863, -2.052, 0.3024), (-0.1917, -2.101, -4.657e-08), (-0.1863, -2.052, -0.3024), (-0.1745, -1.943, -0.6049), (-0.1598, -1.808, -0.9073), (-0.3893, -1.488, -1.17), (-0.3893, -1.488, 1.17), (-0.4685, -1.73, 0.8778), (-0.5095, -1.855, 0.5852), (-0.5423, -1.955, 0.2926), (-0.5573, -2.001, -5.588e-08), (-0.5423, -1.955, -0.2926), (-0.5095, -1.855, -0.5852), (-0.4685, -1.73, -0.8778), (-0.6375, -1.407, -1.118), (-0.6375, -1.407, 1.118), (-0.7533, -1.619, 0.8382), (-0.8132, -1.729, 0.5588), (-0.8612, -1.816, 0.2794), (-0.8832, -1.856, -4.47e-08), (-0.8612, -1.816, -0.2794), (-0.8132, -1.729, -0.5588), (-0.7533, -1.619, -0.8382), (-0.8726, -1.294, -1.04), (-0.8726, -1.294, 1.04), (-1.007, -1.47, 0.7801), (-1.076, -1.56, 0.52), (-1.132, -1.633, 0.26), (-1.157, -1.666, -2.608e-08), (-1.132, -1.633, -0.26), (-1.076, -1.56, -0.52), (-1.007, -1.47, -0.7801), (1.064, -1.293, 0.8492), (1.154, -1.396, 0.6065), (1.215, -1.466, 0.3639), (1.261, -1.518, 0.1213), (1.261, -1.518, -0.1213), (1.215, -1.466, -0.3639), (1.154, -1.396, -0.6065), (1.064, -1.293, -0.8492), (0.8342, -1.477, 0.9501), (0.9201, -1.608, 0.6786), (0.9786, -1.697, 0.4072), (1.022, -1.763, 0.1357), (1.022, -1.763, -0.1357), (0.9786, -1.697, -0.4072), (0.9201, -1.608, -0.6786), (0.8342, -1.477, -0.9501), (0.5749, -1.587, 1.002), (0.6418, -1.74, 0.716), (0.6873, -1.845, 0.4296), (0.7212, -1.922, 0.1432), (0.7212, -1.922, -0.1432), (0.6873, -1.845, -0.4296), (0.6418, -1.74, -0.716), (0.5749, -1.587, -1.002), (0.2946, -1.675, 1.044), (0.3317, -1.846, 0.7458), (0.357, -1.962, 0.4475), (0.3757, -2.048, 0.1492), (0.3757, -2.048, -0.1492), (0.357, -1.962, -0.4475), (0.3317, -1.846, -0.7458), (0.2946, -1.675, -1.044), (-1.49e-08, -1.714, 1.063), (-1.397e-08, -1.892, 0.7595), (-7.451e-09, -2.013, 0.4557), (-9.313e-10, -2.103, 0.1519), (0.0, -2.103, -0.1519), (9.313e-10, -2.013, -0.4557), (7.451e-09, -1.892, -0.7595), (1.397e-08, -1.714, -1.063), (-0.2946, -1.675, 1.044), (-0.3317, -1.846, 0.7458), (-0.357, -1.962, 0.4475), (-0.3757, -2.048, 0.1492), (-0.3757, -2.048, -0.1492), (-0.357, -1.962, -0.4475), (-0.3317, -1.846, -0.7458), (-0.2946, -1.675, -1.044), (-0.5749, -1.587, 1.002), (-0.6418, -1.74, 0.716), (-0.6873, -1.845, 0.4296), (-0.7212, -1.922, 0.1432), (-0.7212, -1.922, -0.1432), (-0.6873, -1.845, -0.4296), (-0.6418, -1.74, -0.716), (-0.5749, -1.587, -1.002), (-0.8342, -1.477, 0.9501), (-0.9201, -1.608, 0.6786), (-0.9786, -1.697, 0.4072), (-1.022, -1.763, 0.1357), (-1.022, -1.763, -0.1357), (-0.9786, -1.697, -0.4072), (-0.9201, -1.608, -0.6786), (-0.8342, -1.477, -0.9501), (-1.064, -1.293, 0.8492), (-1.154, -1.396, 0.6065), (-1.215, -1.466, 0.3639), (-1.261, -1.518, 0.1213), (-1.261, -1.518, -0.1213), (-1.215, -1.466, -0.3639), (-1.154, -1.396, -0.6065), (-1.064, -1.293, -0.8492), (1.04, -0.8726, -1.294), (-1.04, -0.8726, -1.294), (-0.7801, -1.007, -1.47), (-0.52, -1.076, -1.56), (-0.26, -1.132, -1.633), (2.98e-08, -1.157, -1.666), (0.26, -1.132, -1.633), (0.52, -1.076, -1.56), (0.7801, -1.007, -1.47), (1.118, -0.6375, -1.407), (-1.118, -0.6375, -1.407), (-0.8382, -0.7533, -1.619), (-0.5588, -0.8132, -1.729), (-0.2794, -0.8612, -1.816), (4.47e-08, -0.8832, -1.856), (0.2794, -0.8612, -1.816), (0.5588, -0.8132, -1.729), (0.8382, -0.7533, -1.619), (1.17, -0.3893, -1.488), (-1.17, -0.3893, -1.488), (-0.8778, -0.4685, -1.73), (-0.5852, -0.5095, -1.855), (-0.2926, -0.5423, -1.955), (5.588e-08, -0.5573, -2.001), (0.2926, -0.5423, -1.955), (0.5852, -0.5095, -1.855), (0.8778, -0.4685, -1.73), (1.21, -0.1313, -1.546), (-1.21, -0.1313, -1.546), (-0.9073, -0.1598, -1.808), (-0.6049, -0.1745, -1.943), (-0.3024, -0.1863, -2.052), (4.657e-08, -0.1917, -2.101), (0.3024, -0.1863, -2.052), (0.6049, -0.1745, -1.943), (0.9073, -0.1598, -1.808), (1.21, 0.1313, -1.546), (-1.21, 0.1313, -1.546), (-0.9073, 0.1598, -1.808), (-0.6049, 0.1745, -1.943), (-0.3024, 0.1863, -2.052), (3.166e-08, 0.1917, -2.101), (0.3024, 0.1863, -2.052), (0.6049, 0.1745, -1.943), (0.9073, 0.1598, -1.808), (1.17, 0.3893, -1.488), (-1.17, 0.3893, -1.488), (-0.8778, 0.4685, -1.73), (-0.5852, 0.5095, -1.855), (-0.2926, 0.5423, -1.955), (-3.353e-08, 0.5573, -2.001), (0.2926, 0.5423, -1.955), (0.5852, 0.5095, -1.855), (0.8778, 0.4685, -1.73), (1.118, 0.6375, -1.407), (-1.118, 0.6375, -1.407), (-0.8382, 0.7533, -1.619), (-0.5588, 0.8132, -1.729), (-0.2794, 0.8612, -1.816), (2.98e-08, 0.8832, -1.856), (0.2794, 0.8612, -1.816), (0.5588, 0.8132, -1.729), (0.8382, 0.7533, -1.619), (1.04, 0.8726, -1.294), (-1.04, 0.8726, -1.294), (-0.7801, 1.007, -1.47), (-0.52, 1.076, -1.56), (-0.26, 1.132, -1.633), (2.608e-08, 1.157, -1.666), (0.26, 1.132, -1.633), (0.52, 1.076, -1.56), (0.7801, 1.007, -1.47), (-0.8492, -1.064, -1.293), (-0.6065, -1.154, -1.396), (-0.3639, -1.215, -1.466), (-0.1213, -1.261, -1.518), (0.1213, -1.261, -1.518), (0.3639, -1.215, -1.466), (0.6065, -1.154, -1.396), (0.8492, -1.064, -1.293), (-0.9501, -0.8342, -1.477), (-0.6786, -0.9201, -1.608), (-0.4072, -0.9786, -1.697), (-0.1357, -1.022, -1.763), (0.1357, -1.022, -1.763), (0.4072, -0.9786, -1.697), (0.6786, -0.9201, -1.608), (0.9501, -0.8342, -1.477), (-1.002, -0.5749, -1.587), (-0.716, -0.6418, -1.74), (-0.4296, -0.6873, -1.845), (-0.1432, -0.7212, -1.922), (0.1432, -0.7212, -1.922), (0.4296, -0.6873, -1.845), (0.716, -0.6418, -1.74), (1.002, -0.5749, -1.587), (-1.044, -0.2946, -1.675), (-0.7458, -0.3317, -1.846), (-0.4475, -0.357, -1.962), (-0.1492, -0.3757, -2.048), (0.1492, -0.3757, -2.048), (0.4475, -0.357, -1.962), (0.7458, -0.3317, -1.846), (1.044, -0.2946, -1.675), (-1.063, -1.49e-08, -1.714), (-0.7595, -1.397e-08, -1.892), (-0.4557, -7.451e-09, -2.013), (-0.1519, -9.313e-10, -2.103), (0.1519, 0.0, -2.103), (0.4557, 9.313e-10, -2.013), (0.7595, 7.451e-09, -1.892), (1.063, 1.397e-08, -1.714), (-1.044, 0.2946, -1.675), (-0.7458, 0.3317, -1.846), (-0.4475, 0.357, -1.962), (-0.1492, 0.3757, -2.048), (0.1492, 0.3757, -2.048), (0.4475, 0.357, -1.962), (0.7458, 0.3317, -1.846), (1.044, 0.2946, -1.675), (-1.002, 0.5749, -1.587), (-0.716, 0.6418, -1.74), (-0.4296, 0.6873, -1.845), (-0.1432, 0.7212, -1.922), (0.1432, 0.7212, -1.922), (0.4296, 0.6873, -1.845), (0.716, 0.6418, -1.74), (1.002, 0.5749, -1.587), (-0.9501, 0.8342, -1.477), (-0.6786, 0.9201, -1.608), (-0.4072, 0.9786, -1.697), (-0.1357, 1.022, -1.763), (0.1357, 1.022, -1.763), (0.4072, 0.9786, -1.697), (0.6786, 0.9201, -1.608), (0.9501, 0.8342, -1.477), (-0.8492, 1.064, -1.293), (-0.6065, 1.154, -1.396), (-0.3639, 1.215, -1.466), (-0.1213, 1.261, -1.518), (0.1213, 1.261, -1.518), (0.3639, 1.215, -1.466), (0.6065, 1.154, -1.396), (0.8492, 1.064, -1.293), (-1.04, -0.8726, 1.294), (1.04, -0.8726, 1.294), (0.7801, -1.007, 1.47), (0.52, -1.076, 1.56), (0.26, -1.132, 1.633), (-2.98e-08, -1.157, 1.666), (-0.26, -1.132, 1.633), (-0.52, -1.076, 1.56), (-0.7801, -1.007, 1.47), (-1.118, -0.6375, 1.407), (1.118, -0.6375, 1.407), (0.8382, -0.7533, 1.619), (0.5588, -0.8132, 1.729), (0.2794, -0.8612, 1.816), (-4.47e-08, -0.8832, 1.856), (-0.2794, -0.8612, 1.816), (-0.5588, -0.8132, 1.729), (-0.8382, -0.7533, 1.619), (-1.17, -0.3893, 1.488), (1.17, -0.3893, 1.488), (0.8778, -0.4685, 1.73), (0.5852, -0.5095, 1.855), (0.2926, -0.5423, 1.955), (-5.588e-08, -0.5573, 2.001), (-0.2926, -0.5423, 1.955), (-0.5852, -0.5095, 1.855), (-0.8778, -0.4685, 1.73), (-1.21, -0.1313, 1.546), (1.21, -0.1313, 1.546), (0.9073, -0.1598, 1.808), (0.6049, -0.1745, 1.943), (0.3024, -0.1863, 2.052), (-4.657e-08, -0.1917, 2.101), (-0.3024, -0.1863, 2.052), (-0.6049, -0.1745, 1.943), (-0.9073, -0.1598, 1.808), (-1.21, 0.1313, 1.546), (1.21, 0.1313, 1.546), (0.9073, 0.1598, 1.808), (0.6049, 0.1745, 1.943), (0.3024, 0.1863, 2.052), (-3.166e-08, 0.1917, 2.101), (-0.3024, 0.1863, 2.052), (-0.6049, 0.1745, 1.943), (-0.9073, 0.1598, 1.808), (-1.17, 0.3893, 1.488), (1.17, 0.3893, 1.488), (0.8778, 0.4685, 1.73), (0.5852, 0.5095, 1.855), (0.2926, 0.5423, 1.955), (3.353e-08, 0.5573, 2.001), (-0.2926, 0.5423, 1.955), (-0.5852, 0.5095, 1.855), (-0.8778, 0.4685, 1.73), (-1.118, 0.6375, 1.407), (1.118, 0.6375, 1.407), (0.8382, 0.7533, 1.619), (0.5588, 0.8132, 1.729), (0.2794, 0.8612, 1.816), (-2.98e-08, 0.8832, 1.856), (-0.2794, 0.8612, 1.816), (-0.5588, 0.8132, 1.729), (-0.8382, 0.7533, 1.619), (-1.04, 0.8726, 1.294), (1.04, 0.8726, 1.294), (0.7801, 1.007, 1.47), (0.52, 1.076, 1.56), (0.26, 1.132, 1.633), (-2.608e-08, 1.157, 1.666), (-0.26, 1.132, 1.633), (-0.52, 1.076, 1.56), (-0.7801, 1.007, 1.47), (0.8492, -1.064, 1.293), (0.6065, -1.154, 1.396), (0.3639, -1.215, 1.466), (0.1213, -1.261, 1.518), (-0.1213, -1.261, 1.518), (-0.3639, -1.215, 1.466), (-0.6065, -1.154, 1.396), (-0.8492, -1.064, 1.293), (0.9501, -0.8342, 1.477), (0.6786, -0.9201, 1.608), (0.4072, -0.9786, 1.697), (0.1357, -1.022, 1.763), (-0.1357, -1.022, 1.763), (-0.4072, -0.9786, 1.697), (-0.6786, -0.9201, 1.608), (-0.9501, -0.8342, 1.477), (1.002, -0.5749, 1.587), (0.716, -0.6418, 1.74), (0.4296, -0.6873, 1.845), (0.1432, -0.7212, 1.922), (-0.1432, -0.7212, 1.922), (-0.4296, -0.6873, 1.845), (-0.716, -0.6418, 1.74), (-1.002, -0.5749, 1.587), (1.044, -0.2946, 1.675), (0.7458, -0.3317, 1.846), (0.4475, -0.357, 1.962), (0.1492, -0.3757, 2.048), (-0.1492, -0.3757, 2.048), (-0.4475, -0.357, 1.962), (-0.7458, -0.3317, 1.846), (-1.044, -0.2946, 1.675), (1.063, -1.49e-08, 1.714), (0.7595, -1.397e-08, 1.892), (0.4557, -7.451e-09, 2.013), (0.1519, -9.313e-10, 2.103), (-0.1519, 0.0, 2.103), (-0.4557, 9.313e-10, 2.013), (-0.7595, 7.451e-09, 1.892), (-1.063, 1.397e-08, 1.714), (1.044, 0.2946, 1.675), (0.7458, 0.3317, 1.846), (0.4475, 0.357, 1.962), (0.1492, 0.3757, 2.048), (-0.1492, 0.3757, 2.048), (-0.4475, 0.357, 1.962), (-0.7458, 0.3317, 1.846), (-1.044, 0.2946, 1.675), (1.002, 0.5749, 1.587), (0.716, 0.6418, 1.74), (0.4296, 0.6873, 1.845), (0.1432, 0.7212, 1.922), (-0.1432, 0.7212, 1.922), (-0.4296, 0.6873, 1.845), (-0.716, 0.6418, 1.74), (-1.002, 0.5749, 1.587), (0.9501, 0.8342, 1.477), (0.6786, 0.9201, 1.608), (0.4072, 0.9786, 1.697), (0.1357, 1.022, 1.763), (-0.1357, 1.022, 1.763), (-0.4072, 0.9786, 1.697), (-0.6786, 0.9201, 1.608), (-0.9501, 0.8342, 1.477), (0.8492, 1.064, 1.293), (0.6065, 1.154, 1.396), (0.3639, 1.215, 1.466), (0.1213, 1.261, 1.518), (-0.1213, 1.261, 1.518), (-0.3639, 1.215, 1.466), (-0.6065, 1.154, 1.396), (-0.8492, 1.064, 1.293), (-1.033, -1.035, -1.032), (-1.033, 1.035, -1.032), (1.033, 1.035, -1.032), (1.033, -1.035, -1.032), (-1.033, -1.035, 1.032), (-1.033, 1.035, 1.032), (1.033, 1.035, 1.032), (1.033, -1.035, 1.032), (-1.169, -0.8252, 1.169), (-1.26, -0.5965, 1.26), (-1.323, -0.3613, 1.323), (-1.369, -0.1212, 1.369), (-1.369, 0.1212, 1.369), (-1.323, 0.3613, 1.323), (-1.26, 0.5965, 1.26), (-1.169, 0.8252, 1.169), (-1.174, 1.174, 0.8135), (-1.266, 1.266, 0.581), (-1.329, 1.329, 0.3486), (-1.375, 1.375, 0.1162), (-1.375, 1.375, -0.1162), (-1.329, 1.329, -0.3486), (-1.266, 1.266, -0.581), (-1.174, 1.174, -0.8135), (-1.169, 0.8252, -1.169), (-1.26, 0.5965, -1.26), (-1.323, 0.3613, -1.323), (-1.369, 0.1212, -1.369), (-1.369, -0.1212, -1.369), (-1.323, -0.3613, -1.323), (-1.26, -0.5965, -1.26), (-1.169, -0.8252, -1.169), (-1.174, -1.174, -0.8135), (-1.266, -1.266, -0.581), (-1.329, -1.329, -0.3486), (-1.375, -1.375, -0.1162), (-1.375, -1.375, 0.1162), (-1.329, -1.329, 0.3486), (-1.266, -1.266, 0.581), (-1.174, -1.174, 0.8135), (-0.8193, 1.175, 1.168), (-0.5888, 1.269, 1.257), (-0.355, 1.334, 1.317), (-0.1187, 1.382, 1.362), (0.1187, 1.382, 1.362), (0.355, 1.334, 1.317), (0.5888, 1.269, 1.257), (0.8193, 1.175, 1.168), (1.174, 1.174, 0.8135), (1.266, 1.266, 0.581), (1.329, 1.329, 0.3486), (1.375, 1.375, 0.1162), (1.375, 1.375, -0.1162), (1.329, 1.329, -0.3486), (1.266, 1.266, -0.581), (1.174, 1.174, -0.8135), (0.8193, 1.175, -1.168), (0.5888, 1.269, -1.257), (0.355, 1.334, -1.317), (0.1187, 1.382, -1.362), (-0.1187, 1.382, -1.362), (-0.355, 1.334, -1.317), (-0.5888, 1.269, -1.257), (-0.8193, 1.175, -1.168), (1.169, 0.8252, 1.169), (1.26, 0.5965, 1.26), (1.323, 0.3613, 1.323), (1.369, 0.1212, 1.369), (1.369, -0.1212, 1.369), (1.323, -0.3613, 1.323), (1.26, -0.5965, 1.26), (1.169, -0.8252, 1.169), (1.174, -1.174, 0.8135), (1.266, -1.266, 0.581), (1.329, -1.329, 0.3486), (1.375, -1.375, 0.1162), (1.375, -1.375, -0.1162), (1.329, -1.329, -0.3486), (1.266, -1.266, -0.581), (1.174, -1.174, -0.8135), (1.169, -0.8252, -1.169), (1.26, -0.5965, -1.26), (1.323, -0.3613, -1.323), (1.369, -0.1212, -1.369), (1.369, 0.1212, -1.369), (1.323, 0.3613, -1.323), (1.26, 0.5965, -1.26), (1.169, 0.8252, -1.169), (0.8193, -1.175, 1.168), (0.5888, -1.269, 1.257), (0.355, -1.334, 1.317), (0.1187, -1.382, 1.362), (-0.1187, -1.382, 1.362), (-0.355, -1.334, 1.317), (-0.5888, -1.269, 1.257), (-0.8193, -1.175, 1.168), (-0.8193, -1.175, -1.168), (-0.5888, -1.269, -1.257), (-0.355, -1.334, -1.317), (-0.1187, -1.382, -1.362), (0.1187, -1.382, -1.362), (0.355, -1.334, -1.317), (0.5888, -1.269, -1.257), (0.8193, -1.175, -1.168), (-1.4, -0.9536, 0.9101), (-1.518, -1.044, 0.6501), (-1.598, -1.105, 0.39), (-1.658, -1.151, 0.13), (-1.658, -1.151, -0.13), (-1.598, -1.105, -0.39), (-1.518, -1.044, -0.6501), (-1.4, -0.9536, -0.9101), (-1.535, -0.7074, 0.9779), (-1.677, -0.7852, 0.6985), (-1.774, -0.8383, 0.4191), (-1.846, -0.8777, 0.1397), (-1.846, -0.8777, -0.1397), (-1.774, -0.8383, -0.4191), (-1.677, -0.7852, -0.6985), (-1.535, -0.7074, -0.9779), (-1.634, -0.4371, 1.024), (-1.796, -0.4904, 0.7315), (-1.907, -0.5266, 0.4389), (-1.989, -0.5536, 0.1463), (-1.989, -0.5536, -0.1463), (-1.907, -0.5266, -0.4389), (-1.796, -0.4904, -0.7315), (-1.634, -0.4371, -1.024), (-1.704, -0.1485, 1.058), (-1.88, -0.1676, 0.7561), (-2.0, -0.1807, 0.4536), (-2.089, -0.1904, 0.1512), (-2.089, -0.1904, -0.1512), (-2.0, -0.1807, -0.4536), (-1.88, -0.1676, -0.7561), (-1.704, -0.1485, -1.058), (-1.704, 0.1485, 1.058), (-1.88, 0.1676, 0.7561), (-2.0, 0.1807, 0.4536), (-2.089, 0.1904, 0.1512), (-2.089, 0.1904, -0.1512), (-2.0, 0.1807, -0.4536), (-1.88, 0.1676, -0.7561), (-1.704, 0.1485, -1.058), (-1.634, 0.4371, 1.024), (-1.796, 0.4904, 0.7315), (-1.907, 0.5266, 0.4389), (-1.989, 0.5536, 0.1463), (-1.989, 0.5536, -0.1463), (-1.907, 0.5266, -0.4389), (-1.796, 0.4904, -0.7315), (-1.634, 0.4371, -1.024), (-1.535, 0.7074, 0.9779), (-1.677, 0.7852, 0.6985), (-1.774, 0.8383, 0.4191), (-1.846, 0.8777, 0.1397), (-1.846, 0.8777, -0.1397), (-1.774, 0.8383, -0.4191), (-1.677, 0.7852, -0.6985), (-1.535, 0.7074, -0.9779), (-1.4, 0.9536, 0.9101), (-1.518, 1.044, 0.6501), (-1.598, 1.105, 0.39), (-1.658, 1.151, 0.13), (-1.658, 1.151, -0.13), (-1.598, 1.105, -0.39), (-1.518, 1.044, -0.6501), (-1.4, 0.9536, -0.9101), (-0.9536, 1.4, 0.9101), (-1.044, 1.518, 0.6501), (-1.105, 1.598, 0.39), (-1.151, 1.658, 0.13), (-1.151, 1.658, -0.13), (-1.105, 1.598, -0.39), (-1.044, 1.518, -0.6501), (-0.9536, 1.4, -0.9101), (-0.7074, 1.535, 0.9779), (-0.7852, 1.677, 0.6985), (-0.8383, 1.774, 0.4191), (-0.8777, 1.846, 0.1397), (-0.8777, 1.846, -0.1397), (-0.8383, 1.774, -0.4191), (-0.7852, 1.677, -0.6985), (-0.7074, 1.535, -0.9779), (-0.4371, 1.634, 1.024), (-0.4904, 1.796, 0.7315), (-0.5266, 1.907, 0.4389), (-0.5536, 1.989, 0.1463), (-0.5536, 1.989, -0.1463), (-0.5266, 1.907, -0.4389), (-0.4904, 1.796, -0.7315), (-0.4371, 1.634, -1.024), (-0.1485, 1.704, 1.058), (-0.1676, 1.88, 0.7561), (-0.1807, 2.0, 0.4536), (-0.1904, 2.089, 0.1512), (-0.1904, 2.089, -0.1512), (-0.1807, 2.0, -0.4536), (-0.1676, 1.88, -0.7561), (-0.1485, 1.704, -1.058), (0.1485, 1.704, 1.058), (0.1676, 1.88, 0.7561), (0.1807, 2.0, 0.4536), (0.1904, 2.089, 0.1512), (0.1904, 2.089, -0.1512), (0.1807, 2.0, -0.4536), (0.1676, 1.88, -0.7561), (0.1485, 1.704, -1.058), (0.4371, 1.634, 1.024), (0.4904, 1.796, 0.7315), (0.5266, 1.907, 0.4389), (0.5536, 1.989, 0.1463), (0.5536, 1.989, -0.1463), (0.5266, 1.907, -0.4389), (0.4904, 1.796, -0.7315), (0.4371, 1.634, -1.024), (0.7074, 1.535, 0.9779), (0.7852, 1.677, 0.6985), (0.8383, 1.774, 0.4191), (0.8777, 1.846, 0.1397), (0.8777, 1.846, -0.1397), (0.8383, 1.774, -0.4191), (0.7852, 1.677, -0.6985), (0.7074, 1.535, -0.9779), (0.9536, 1.4, 0.9101), (1.044, 1.518, 0.6501), (1.105, 1.598, 0.39), (1.151, 1.658, 0.13), (1.151, 1.658, -0.13), (1.105, 1.598, -0.39), (1.044, 1.518, -0.6501), (0.9536, 1.4, -0.9101), (1.4, 0.9536, 0.9101), (1.518, 1.044, 0.6501), (1.598, 1.105, 0.39), (1.658, 1.151, 0.13), (1.658, 1.151, -0.13), (1.598, 1.105, -0.39), (1.518, 1.044, -0.6501), (1.4, 0.9536, -0.9101), (1.535, 0.7074, 0.9779), (1.677, 0.7852, 0.6985), (1.774, 0.8383, 0.4191), (1.846, 0.8777, 0.1397), (1.846, 0.8777, -0.1397), (1.774, 0.8383, -0.4191), (1.677, 0.7852, -0.6985), (1.535, 0.7074, -0.9779), (1.634, 0.4371, 1.024), (1.796, 0.4904, 0.7315), (1.907, 0.5266, 0.4389), (1.989, 0.5536, 0.1463), (1.989, 0.5536, -0.1463), (1.907, 0.5266, -0.4389), (1.796, 0.4904, -0.7315), (1.634, 0.4371, -1.024), (1.704, 0.1485, 1.058), (1.88, 0.1676, 0.7561), (2.0, 0.1807, 0.4536), (2.089, 0.1904, 0.1512), (2.089, 0.1904, -0.1512), (2.0, 0.1807, -0.4536), (1.88, 0.1676, -0.7561), (1.704, 0.1485, -1.058), (1.704, -0.1485, 1.058), (1.88, -0.1676, 0.7561), (2.0, -0.1807, 0.4536), (2.089, -0.1904, 0.1512), (2.089, -0.1904, -0.1512), (2.0, -0.1807, -0.4536), (1.88, -0.1676, -0.7561), (1.704, -0.1485, -1.058), (1.634, -0.4371, 1.024), (1.796, -0.4904, 0.7315), (1.907, -0.5266, 0.4389), (1.989, -0.5536, 0.1463), (1.989, -0.5536, -0.1463), (1.907, -0.5266, -0.4389), (1.796, -0.4904, -0.7315), (1.634, -0.4371, -1.024), (1.535, -0.7074, 0.9779), (1.677, -0.7852, 0.6985), (1.774, -0.8383, 0.4191), (1.846, -0.8777, 0.1397), (1.846, -0.8777, -0.1397), (1.774, -0.8383, -0.4191), (1.677, -0.7852, -0.6985), (1.535, -0.7074, -0.9779), (1.4, -0.9536, 0.9101), (1.518, -1.044, 0.6501), (1.598, -1.105, 0.39), (1.658, -1.151, 0.13), (1.658, -1.151, -0.13), (1.598, -1.105, -0.39), (1.518, -1.044, -0.6501), (1.4, -0.9536, -0.9101), (0.9536, -1.4, 0.9101), (1.044, -1.518, 0.6501), (1.105, -1.598, 0.39), (1.151, -1.658, 0.13), (1.151, -1.658, -0.13), (1.105, -1.598, -0.39), (1.044, -1.518, -0.6501), (0.9536, -1.4, -0.9101), (0.7074, -1.535, 0.9779), (0.7852, -1.677, 0.6985), (0.8383, -1.774, 0.4191), (0.8777, -1.846, 0.1397), (0.8777, -1.846, -0.1397), (0.8383, -1.774, -0.4191), (0.7852, -1.677, -0.6985), (0.7074, -1.535, -0.9779), (0.4371, -1.634, 1.024), (0.4904, -1.796, 0.7315), (0.5266, -1.907, 0.4389), (0.5536, -1.989, 0.1463), (0.5536, -1.989, -0.1463), (0.5266, -1.907, -0.4389), (0.4904, -1.796, -0.7315), (0.4371, -1.634, -1.024), (0.1485, -1.704, 1.058), (0.1676, -1.88, 0.7561), (0.1807, -2.0, 0.4536), (0.1904, -2.089, 0.1512), (0.1904, -2.089, -0.1512), (0.1807, -2.0, -0.4536), (0.1676, -1.88, -0.7561), (0.1485, -1.704, -1.058), (-0.1485, -1.704, 1.058), (-0.1676, -1.88, 0.7561), (-0.1807, -2.0, 0.4536), (-0.1904, -2.089, 0.1512), (-0.1904, -2.089, -0.1512), (-0.1807, -2.0, -0.4536), (-0.1676, -1.88, -0.7561), (-0.1485, -1.704, -1.058), (-0.4371, -1.634, 1.024), (-0.4904, -1.796, 0.7315), (-0.5266, -1.907, 0.4389), (-0.5536, -1.989, 0.1463), (-0.5536, -1.989, -0.1463), (-0.5266, -1.907, -0.4389), (-0.4904, -1.796, -0.7315), (-0.4371, -1.634, -1.024), (-0.7074, -1.535, 0.9779), (-0.7852, -1.677, 0.6985), (-0.8383, -1.774, 0.4191), (-0.8777, -1.846, 0.1397), (-0.8777, -1.846, -0.1397), (-0.8383, -1.774, -0.4191), (-0.7852, -1.677, -0.6985), (-0.7074, -1.535, -0.9779), (-0.9536, -1.4, 0.9101), (-1.044, -1.518, 0.6501), (-1.105, -1.598, 0.39), (-1.151, -1.658, 0.13), (-1.151, -1.658, -0.13), (-1.105, -1.598, -0.39), (-1.044, -1.518, -0.6501), (-0.9536, -1.4, -0.9101), (-0.9101, -0.9536, -1.4), (-0.6501, -1.044, -1.518), (-0.39, -1.105, -1.598), (-0.13, -1.151, -1.658), (0.13, -1.151, -1.658), (0.39, -1.105, -1.598), (0.6501, -1.044, -1.518), (0.9101, -0.9536, -1.4), (-0.9779, -0.7074, -1.535), (-0.6985, -0.7852, -1.677), (-0.4191, -0.8383, -1.774), (-0.1397, -0.8777, -1.846), (0.1397, -0.8777, -1.846), (0.4191, -0.8383, -1.774), (0.6985, -0.7852, -1.677), (0.9779, -0.7074, -1.535), (-1.024, -0.4371, -1.634), (-0.7315, -0.4904, -1.796), (-0.4389, -0.5266, -1.907), (-0.1463, -0.5536, -1.989), (0.1463, -0.5536, -1.989), (0.4389, -0.5266, -1.907), (0.7315, -0.4904, -1.796), (1.024, -0.4371, -1.634), (-1.058, -0.1485, -1.704), (-0.7561, -0.1676, -1.88), (-0.4536, -0.1807, -2.0), (-0.1512, -0.1904, -2.089), (0.1512, -0.1904, -2.089), (0.4536, -0.1807, -2.0), (0.7561, -0.1676, -1.88), (1.058, -0.1485, -1.704), (-1.058, 0.1485, -1.704), (-0.7561, 0.1676, -1.88), (-0.4536, 0.1807, -2.0), (-0.1512, 0.1904, -2.089), (0.1512, 0.1904, -2.089), (0.4536, 0.1807, -2.0), (0.7561, 0.1676, -1.88), (1.058, 0.1485, -1.704), (-1.024, 0.4371, -1.634), (-0.7315, 0.4904, -1.796), (-0.4389, 0.5266, -1.907), (-0.1463, 0.5536, -1.989), (0.1463, 0.5536, -1.989), (0.4389, 0.5266, -1.907), (0.7315, 0.4904, -1.796), (1.024, 0.4371, -1.634), (-0.9779, 0.7074, -1.535), (-0.6985, 0.7852, -1.677), (-0.4191, 0.8383, -1.774), (-0.1397, 0.8777, -1.846), (0.1397, 0.8777, -1.846), (0.4191, 0.8383, -1.774), (0.6985, 0.7852, -1.677), (0.9779, 0.7074, -1.535), (-0.9101, 0.9536, -1.4), (-0.6501, 1.044, -1.518), (-0.39, 1.105, -1.598), (-0.13, 1.151, -1.658), (0.13, 1.151, -1.658), (0.39, 1.105, -1.598), (0.6501, 1.044, -1.518), (0.9101, 0.9536, -1.4), (0.9101, -0.9536, 1.4), (0.6501, -1.044, 1.518), (0.39, -1.105, 1.598), (0.13, -1.151, 1.658), (-0.13, -1.151, 1.658), (-0.39, -1.105, 1.598), (-0.6501, -1.044, 1.518), (-0.9101, -0.9536, 1.4), (0.9779, -0.7074, 1.535), (0.6985, -0.7852, 1.677), (0.4191, -0.8383, 1.774), (0.1397, -0.8777, 1.846), (-0.1397, -0.8777, 1.846), (-0.4191, -0.8383, 1.774), (-0.6985, -0.7852, 1.677), (-0.9779, -0.7074, 1.535), (1.024, -0.4371, 1.634), (0.7315, -0.4904, 1.796), (0.4389, -0.5266, 1.907), (0.1463, -0.5536, 1.989), (-0.1463, -0.5536, 1.989), (-0.4389, -0.5266, 1.907), (-0.7315, -0.4904, 1.796), (-1.024, -0.4371, 1.634), (1.058, -0.1485, 1.704), (0.7561, -0.1676, 1.88), (0.4536, -0.1807, 2.0), (0.1512, -0.1904, 2.089), (-0.1512, -0.1904, 2.089), (-0.4536, -0.1807, 2.0), (-0.7561, -0.1676, 1.88), (-1.058, -0.1485, 1.704), (1.058, 0.1485, 1.704), (0.7561, 0.1676, 1.88), (0.4536, 0.1807, 2.0), (0.1512, 0.1904, 2.089), (-0.1512, 0.1904, 2.089), (-0.4536, 0.1807, 2.0), (-0.7561, 0.1676, 1.88), (-1.058, 0.1485, 1.704), (1.024, 0.4371, 1.634), (0.7315, 0.4904, 1.796), (0.4389, 0.5266, 1.907), (0.1463, 0.5536, 1.989), (-0.1463, 0.5536, 1.989), (-0.4389, 0.5266, 1.907), (-0.7315, 0.4904, 1.796), (-1.024, 0.4371, 1.634), (0.9779, 0.7074, 1.535), (0.6985, 0.7852, 1.677), (0.4191, 0.8383, 1.774), (0.1397, 0.8777, 1.846), (-0.1397, 0.8777, 1.846), (-0.4191, 0.8383, 1.774), (-0.6985, 0.7852, 1.677), (-0.9779, 0.7074, 1.535), (0.9101, 0.9536, 1.4), (0.6501, 1.044, 1.518), (0.39, 1.105, 1.598), (0.13, 1.151, 1.658), (-0.13, 1.151, 1.658), (-0.39, 1.105, 1.598), (-0.6501, 1.044, 1.518), (-0.9101, 0.9536, 1.4)], [], [(0, 657, 1625, 737), (0, 737, 1481, 487), (0, 487, 1459, 514), (0, 514, 1482, 657), (1, 801, 1689, 881), (1, 881, 1513, 491), (1, 491, 1460, 546), (1, 546, 1514, 801), (2, 945, 1753, 1025), (2, 1025, 1537, 494), (2, 494, 1461, 570), (2, 570, 1538, 945), (3, 1089, 1817, 1169), (3, 1169, 1490, 522), (3, 522, 1458, 586), (3, 586, 1554, 1089), (4, 1233, 1881, 1313), (4, 1313, 1514, 546), (4, 546, 1460, 495), (4, 495, 1545, 1233), (5, 1377, 1945, 1457), (5, 1457, 1498, 530), (5, 530, 1463, 486), (5, 486, 1473, 1377), (6, 522, 1490, 673), (6, 673, 1569, 594), (6, 594, 1489, 488), (6, 488, 1458, 522), (7, 594, 1569, 681), (7, 681, 1577, 603), (7, 603, 1488, 521), (7, 521, 1489, 594), (8, 603, 1577, 689), (8, 689, 1585, 612), (8, 612, 1487, 520), (8, 520, 1488, 603), (9, 612, 1585, 697), (9, 697, 1593, 621), (9, 621, 1486, 519), (9, 519, 1487, 612), (10, 621, 1593, 705), (10, 705, 1601, 630), (10, 630, 1485, 518), (10, 518, 1486, 621), (11, 630, 1601, 713), (11, 713, 1609, 639), (11, 639, 1484, 517), (11, 517, 1485, 630), (12, 639, 1609, 721), (12, 721, 1617, 648), (12, 648, 1483, 516), (12, 516, 1484, 639), (13, 648, 1617, 729), (13, 729, 1625, 657), (13, 657, 1482, 515), (13, 515, 1483, 648), (14, 489, 1462, 498), (14, 498, 1466, 595), (14, 595, 1562, 666), (14, 666, 1497, 489), (15, 529, 1497, 666), (15, 666, 1562, 596), (15, 596, 1563, 667), (15, 667, 1496, 529), (16, 528, 1496, 667), (16, 667, 1563, 597), (16, 597, 1564, 668), (16, 668, 1495, 528), (17, 527, 1495, 668), (17, 668, 1564, 598), (17, 598, 1565, 669), (17, 669, 1494, 527), (18, 526, 1494, 669), (18, 669, 1565, 599), (18, 599, 1566, 670), (18, 670, 1493, 526), (19, 525, 1493, 670), (19, 670, 1566, 600), (19, 600, 1567, 671), (19, 671, 1492, 525), (20, 524, 1492, 671), (20, 671, 1567, 601), (20, 601, 1568, 672), (20, 672, 1491, 524), (21, 523, 1491, 672), (21, 672, 1568, 602), (21, 602, 1569, 673), (21, 673, 1490, 523), (22, 595, 1466, 499), (22, 499, 1467, 604), (22, 604, 1570, 674), (22, 674, 1562, 595), (23, 596, 1562, 674), (23, 674, 1570, 605), (23, 605, 1571, 675), (23, 675, 1563, 596), (24, 597, 1563, 675), (24, 675, 1571, 606), (24, 606, 1572, 676), (24, 676, 1564, 597), (25, 598, 1564, 676), (25, 676, 1572, 607), (25, 607, 1573, 677), (25, 677, 1565, 598), (26, 599, 1565, 677), (26, 677, 1573, 608), (26, 608, 1574, 678), (26, 678, 1566, 599), (27, 600, 1566, 678), (27, 678, 1574, 609), (27, 609, 1575, 679), (27, 679, 1567, 600), (28, 601, 1567, 679), (28, 679, 1575, 610), (28, 610, 1576, 680), (28, 680, 1568, 601), (29, 602, 1568, 680), (29, 680, 1576, 611), (29, 611, 1577, 681), (29, 681, 1569, 602), (30, 604, 1467, 500), (30, 500, 1468, 613), (30, 613, 1578, 682), (30, 682, 1570, 604), (31, 605, 1570, 682), (31, 682, 1578, 614), (31, 614, 1579, 683), (31, 683, 1571, 605), (32, 606, 1571, 683), (32, 683, 1579, 615), (32, 615, 1580, 684), (32, 684, 1572, 606), (33, 607, 1572, 684), (33, 684, 1580, 616), (33, 616, 1581, 685), (33, 685, 1573, 607), (34, 608, 1573, 685), (34, 685, 1581, 617), (34, 617, 1582, 686), (34, 686, 1574, 608), (35, 609, 1574, 686), (35, 686, 1582, 618), (35, 618, 1583, 687), (35, 687, 1575, 609), (36, 610, 1575, 687), (36, 687, 1583, 619), (36, 619, 1584, 688), (36, 688, 1576, 610), (37, 611, 1576, 688), (37, 688, 1584, 620), (37, 620, 1585, 689), (37, 689, 1577, 611), (38, 613, 1468, 501), (38, 501, 1469, 622), (38, 622, 1586, 690), (38, 690, 1578, 613), (39, 614, 1578, 690), (39, 690, 1586, 623), (39, 623, 1587, 691), (39, 691, 1579, 614), (40, 615, 1579, 691), (40, 691, 1587, 624), (40, 624, 1588, 692), (40, 692, 1580, 615), (41, 616, 1580, 692), (41, 692, 1588, 625), (41, 625, 1589, 693), (41, 693, 1581, 616), (42, 617, 1581, 693), (42, 693, 1589, 626), (42, 626, 1590, 694), (42, 694, 1582, 617), (43, 618, 1582, 694), (43, 694, 1590, 627), (43, 627, 1591, 695), (43, 695, 1583, 618), (44, 619, 1583, 695), (44, 695, 1591, 628), (44, 628, 1592, 696), (44, 696, 1584, 619), (45, 620, 1584, 696), (45, 696, 1592, 629), (45, 629, 1593, 697), (45, 697, 1585, 620), (46, 622, 1469, 502), (46, 502, 1470, 631), (46, 631, 1594, 698), (46, 698, 1586, 622), (47, 623, 1586, 698), (47, 698, 1594, 632), (47, 632, 1595, 699), (47, 699, 1587, 623), (48, 624, 1587, 699), (48, 699, 1595, 633), (48, 633, 1596, 700), (48, 700, 1588, 624), (49, 625, 1588, 700), (49, 700, 1596, 634), (49, 634, 1597, 701), (49, 701, 1589, 625), (50, 626, 1589, 701), (50, 701, 1597, 635), (50, 635, 1598, 702), (50, 702, 1590, 626), (51, 627, 1590, 702), (51, 702, 1598, 636), (51, 636, 1599, 703), (51, 703, 1591, 627), (52, 628, 1591, 703), (52, 703, 1599, 637), (52, 637, 1600, 704), (52, 704, 1592, 628), (53, 629, 1592, 704), (53, 704, 1600, 638), (53, 638, 1601, 705), (53, 705, 1593, 629), (54, 631, 1470, 503), (54, 503, 1471, 640), (54, 640, 1602, 706), (54, 706, 1594, 631), (55, 632, 1594, 706), (55, 706, 1602, 641), (55, 641, 1603, 707), (55, 707, 1595, 632), (56, 633, 1595, 707), (56, 707, 1603, 642), (56, 642, 1604, 708), (56, 708, 1596, 633), (57, 634, 1596, 708), (57, 708, 1604, 643), (57, 643, 1605, 709), (57, 709, 1597, 634), (58, 635, 1597, 709), (58, 709, 1605, 644), (58, 644, 1606, 710), (58, 710, 1598, 635), (59, 636, 1598, 710), (59, 710, 1606, 645), (59, 645, 1607, 711), (59, 711, 1599, 636), (60, 637, 1599, 711), (60, 711, 1607, 646), (60, 646, 1608, 712), (60, 712, 1600, 637), (61, 638, 1600, 712), (61, 712, 1608, 647), (61, 647, 1609, 713), (61, 713, 1601, 638), (62, 640, 1471, 504), (62, 504, 1472, 649), (62, 649, 1610, 714), (62, 714, 1602, 640), (63, 641, 1602, 714), (63, 714, 1610, 650), (63, 650, 1611, 715), (63, 715, 1603, 641), (64, 642, 1603, 715), (64, 715, 1611, 651), (64, 651, 1612, 716), (64, 716, 1604, 642), (65, 643, 1604, 716), (65, 716, 1612, 652), (65, 652, 1613, 717), (65, 717, 1605, 643), (66, 644, 1605, 717), (66, 717, 1613, 653), (66, 653, 1614, 718), (66, 718, 1606, 644), (67, 645, 1606, 718), (67, 718, 1614, 654), (67, 654, 1615, 719), (67, 719, 1607, 645), (68, 646, 1607, 719), (68, 719, 1615, 655), (68, 655, 1616, 720), (68, 720, 1608, 646), (69, 647, 1608, 720), (69, 720, 1616, 656), (69, 656, 1617, 721), (69, 721, 1609, 647), (70, 649, 1472, 505), (70, 505, 1473, 658), (70, 658, 1618, 722), (70, 722, 1610, 649), (71, 650, 1610, 722), (71, 722, 1618, 659), (71, 659, 1619, 723), (71, 723, 1611, 650), (72, 651, 1611, 723), (72, 723, 1619, 660), (72, 660, 1620, 724), (72, 724, 1612, 651), (73, 652, 1612, 724), (73, 724, 1620, 661), (73, 661, 1621, 725), (73, 725, 1613, 652), (74, 653, 1613, 725), (74, 725, 1621, 662), (74, 662, 1622, 726), (74, 726, 1614, 653), (75, 654, 1614, 726), (75, 726, 1622, 663), (75, 663, 1623, 727), (75, 727, 1615, 654), (76, 655, 1615, 727), (76, 727, 1623, 664), (76, 664, 1624, 728), (76, 728, 1616, 655), (77, 656, 1616, 728), (77, 728, 1624, 665), (77, 665, 1625, 729), (77, 729, 1617, 656), (78, 658, 1473, 486), (78, 486, 1463, 506), (78, 506, 1474, 730), (78, 730, 1618, 658), (79, 659, 1618, 730), (79, 730, 1474, 507), (79, 507, 1475, 731), (79, 731, 1619, 659), (80, 660, 1619, 731), (80, 731, 1475, 508), (80, 508, 1476, 732), (80, 732, 1620, 660), (81, 661, 1620, 732), (81, 732, 1476, 509), (81, 509, 1477, 733), (81, 733, 1621, 661), (82, 662, 1621, 733), (82, 733, 1477, 510), (82, 510, 1478, 734), (82, 734, 1622, 662), (83, 663, 1622, 734), (83, 734, 1478, 511), (83, 511, 1479, 735), (83, 735, 1623, 663), (84, 664, 1623, 735), (84, 735, 1479, 512), (84, 512, 1480, 736), (84, 736, 1624, 664), (85, 665, 1624, 736), (85, 736, 1480, 513), (85, 513, 1481, 737), (85, 737, 1625, 665), (86, 487, 1481, 817), (86, 817, 1633, 738), (86, 738, 1521, 492), (86, 492, 1459, 487), (87, 738, 1633, 825), (87, 825, 1641, 747), (87, 747, 1520, 553), (87, 553, 1521, 738), (88, 747, 1641, 833), (88, 833, 1649, 756), (88, 756, 1519, 552), (88, 552, 1520, 747), (89, 756, 1649, 841), (89, 841, 1657, 765), (89, 765, 1518, 551), (89, 551, 1519, 756), (90, 765, 1657, 849), (90, 849, 1665, 774), (90, 774, 1517, 550), (90, 550, 1518, 765), (91, 774, 1665, 857), (91, 857, 1673, 783), (91, 783, 1516, 549), (91, 549, 1517, 774), (92, 783, 1673, 865), (92, 865, 1681, 792), (92, 792, 1515, 548), (92, 548, 1516, 783), (93, 792, 1681, 873), (93, 873, 1689, 801), (93, 801, 1514, 547), (93, 547, 1515, 792), (94, 506, 1463, 530), (94, 530, 1498, 739), (94, 739, 1626, 810), (94, 810, 1474, 506), (95, 507, 1474, 810), (95, 810, 1626, 740), (95, 740, 1627, 811), (95, 811, 1475, 507), (96, 508, 1475, 811), (96, 811, 1627, 741), (96, 741, 1628, 812), (96, 812, 1476, 508), (97, 509, 1476, 812), (97, 812, 1628, 742), (97, 742, 1629, 813), (97, 813, 1477, 509), (98, 510, 1477, 813), (98, 813, 1629, 743), (98, 743, 1630, 814), (98, 814, 1478, 510), (99, 511, 1478, 814), (99, 814, 1630, 744), (99, 744, 1631, 815), (99, 815, 1479, 511), (100, 512, 1479, 815), (100, 815, 1631, 745), (100, 745, 1632, 816), (100, 816, 1480, 512), (101, 513, 1480, 816), (101, 816, 1632, 746), (101, 746, 1633, 817), (101, 817, 1481, 513), (102, 739, 1498, 531), (102, 531, 1499, 748), (102, 748, 1634, 818), (102, 818, 1626, 739), (103, 740, 1626, 818), (103, 818, 1634, 749), (103, 749, 1635, 819), (103, 819, 1627, 740), (104, 741, 1627, 819), (104, 819, 1635, 750), (104, 750, 1636, 820), (104, 820, 1628, 741), (105, 742, 1628, 820), (105, 820, 1636, 751), (105, 751, 1637, 821), (105, 821, 1629, 742), (106, 743, 1629, 821), (106, 821, 1637, 752), (106, 752, 1638, 822), (106, 822, 1630, 743), (107, 744, 1630, 822), (107, 822, 1638, 753), (107, 753, 1639, 823), (107, 823, 1631, 744), (108, 745, 1631, 823), (108, 823, 1639, 754), (108, 754, 1640, 824), (108, 824, 1632, 745), (109, 746, 1632, 824), (109, 824, 1640, 755), (109, 755, 1641, 825), (109, 825, 1633, 746), (110, 748, 1499, 532), (110, 532, 1500, 757), (110, 757, 1642, 826), (110, 826, 1634, 748), (111, 749, 1634, 826), (111, 826, 1642, 758), (111, 758, 1643, 827), (111, 827, 1635, 749), (112, 750, 1635, 827), (112, 827, 1643, 759), (112, 759, 1644, 828), (112, 828, 1636, 750), (113, 751, 1636, 828), (113, 828, 1644, 760), (113, 760, 1645, 829), (113, 829, 1637, 751), (114, 752, 1637, 829), (114, 829, 1645, 761), (114, 761, 1646, 830), (114, 830, 1638, 752), (115, 753, 1638, 830), (115, 830, 1646, 762), (115, 762, 1647, 831), (115, 831, 1639, 753), (116, 754, 1639, 831), (116, 831, 1647, 763), (116, 763, 1648, 832), (116, 832, 1640, 754), (117, 755, 1640, 832), (117, 832, 1648, 764), (117, 764, 1649, 833), (117, 833, 1641, 755), (118, 757, 1500, 533), (118, 533, 1501, 766), (118, 766, 1650, 834), (118, 834, 1642, 757), (119, 758, 1642, 834), (119, 834, 1650, 767), (119, 767, 1651, 835), (119, 835, 1643, 758), (120, 759, 1643, 835), (120, 835, 1651, 768), (120, 768, 1652, 836), (120, 836, 1644, 759), (121, 760, 1644, 836), (121, 836, 1652, 769), (121, 769, 1653, 837), (121, 837, 1645, 760), (122, 761, 1645, 837), (122, 837, 1653, 770), (122, 770, 1654, 838), (122, 838, 1646, 761), (123, 762, 1646, 838), (123, 838, 1654, 771), (123, 771, 1655, 839), (123, 839, 1647, 762), (124, 763, 1647, 839), (124, 839, 1655, 772), (124, 772, 1656, 840), (124, 840, 1648, 763), (125, 764, 1648, 840), (125, 840, 1656, 773), (125, 773, 1657, 841), (125, 841, 1649, 764), (126, 766, 1501, 534), (126, 534, 1502, 775), (126, 775, 1658, 842), (126, 842, 1650, 766), (127, 767, 1650, 842), (127, 842, 1658, 776), (127, 776, 1659, 843), (127, 843, 1651, 767), (128, 768, 1651, 843), (128, 843, 1659, 777), (128, 777, 1660, 844), (128, 844, 1652, 768), (129, 769, 1652, 844), (129, 844, 1660, 778), (129, 778, 1661, 845), (129, 845, 1653, 769), (130, 770, 1653, 845), (130, 845, 1661, 779), (130, 779, 1662, 846), (130, 846, 1654, 770), (131, 771, 1654, 846), (131, 846, 1662, 780), (131, 780, 1663, 847), (131, 847, 1655, 771), (132, 772, 1655, 847), (132, 847, 1663, 781), (132, 781, 1664, 848), (132, 848, 1656, 772), (133, 773, 1656, 848), (133, 848, 1664, 782), (133, 782, 1665, 849), (133, 849, 1657, 773), (134, 775, 1502, 535), (134, 535, 1503, 784), (134, 784, 1666, 850), (134, 850, 1658, 775), (135, 776, 1658, 850), (135, 850, 1666, 785), (135, 785, 1667, 851), (135, 851, 1659, 776), (136, 777, 1659, 851), (136, 851, 1667, 786), (136, 786, 1668, 852), (136, 852, 1660, 777), (137, 778, 1660, 852), (137, 852, 1668, 787), (137, 787, 1669, 853), (137, 853, 1661, 778), (138, 779, 1661, 853), (138, 853, 1669, 788), (138, 788, 1670, 854), (138, 854, 1662, 779), (139, 780, 1662, 854), (139, 854, 1670, 789), (139, 789, 1671, 855), (139, 855, 1663, 780), (140, 781, 1663, 855), (140, 855, 1671, 790), (140, 790, 1672, 856), (140, 856, 1664, 781), (141, 782, 1664, 856), (141, 856, 1672, 791), (141, 791, 1673, 857), (141, 857, 1665, 782), (142, 784, 1503, 536), (142, 536, 1504, 793), (142, 793, 1674, 858), (142, 858, 1666, 784), (143, 785, 1666, 858), (143, 858, 1674, 794), (143, 794, 1675, 859), (143, 859, 1667, 785), (144, 786, 1667, 859), (144, 859, 1675, 795), (144, 795, 1676, 860), (144, 860, 1668, 786), (145, 787, 1668, 860), (145, 860, 1676, 796), (145, 796, 1677, 861), (145, 861, 1669, 787), (146, 788, 1669, 861), (146, 861, 1677, 797), (146, 797, 1678, 862), (146, 862, 1670, 788), (147, 789, 1670, 862), (147, 862, 1678, 798), (147, 798, 1679, 863), (147, 863, 1671, 789), (148, 790, 1671, 863), (148, 863, 1679, 799), (148, 799, 1680, 864), (148, 864, 1672, 790), (149, 791, 1672, 864), (149, 864, 1680, 800), (149, 800, 1681, 865), (149, 865, 1673, 791), (150, 793, 1504, 537), (150, 537, 1505, 802), (150, 802, 1682, 866), (150, 866, 1674, 793), (151, 794, 1674, 866), (151, 866, 1682, 803), (151, 803, 1683, 867), (151, 867, 1675, 794), (152, 795, 1675, 867), (152, 867, 1683, 804), (152, 804, 1684, 868), (152, 868, 1676, 795), (153, 796, 1676, 868), (153, 868, 1684, 805), (153, 805, 1685, 869), (153, 869, 1677, 796), (154, 797, 1677, 869), (154, 869, 1685, 806), (154, 806, 1686, 870), (154, 870, 1678, 797), (155, 798, 1678, 870), (155, 870, 1686, 807), (155, 807, 1687, 871), (155, 871, 1679, 798), (156, 799, 1679, 871), (156, 871, 1687, 808), (156, 808, 1688, 872), (156, 872, 1680, 799), (157, 800, 1680, 872), (157, 872, 1688, 809), (157, 809, 1689, 873), (157, 873, 1681, 800), (158, 802, 1505, 490), (158, 490, 1464, 538), (158, 538, 1506, 874), (158, 874, 1682, 802), (159, 803, 1682, 874), (159, 874, 1506, 539), (159, 539, 1507, 875), (159, 875, 1683, 803), (160, 804, 1683, 875), (160, 875, 1507, 540), (160, 540, 1508, 876), (160, 876, 1684, 804), (161, 805, 1684, 876), (161, 876, 1508, 541), (161, 541, 1509, 877), (161, 877, 1685, 805), (162, 806, 1685, 877), (162, 877, 1509, 542), (162, 542, 1510, 878), (162, 878, 1686, 806), (163, 807, 1686, 878), (163, 878, 1510, 543), (163, 543, 1511, 879), (163, 879, 1687, 807), (164, 808, 1687, 879), (164, 879, 1511, 544), (164, 544, 1512, 880), (164, 880, 1688, 808), (165, 809, 1688, 880), (165, 880, 1512, 545), (165, 545, 1513, 881), (165, 881, 1689, 809), (166, 491, 1513, 961), (166, 961, 1697, 882), (166, 882, 1545, 495), (166, 495, 1460, 491), (167, 882, 1697, 969), (167, 969, 1705, 891), (167, 891, 1544, 577), (167, 577, 1545, 882), (168, 891, 1705, 977), (168, 977, 1713, 900), (168, 900, 1543, 576), (168, 576, 1544, 891), (169, 900, 1713, 985), (169, 985, 1721, 909), (169, 909, 1542, 575), (169, 575, 1543, 900), (170, 909, 1721, 993), (170, 993, 1729, 918), (170, 918, 1541, 574), (170, 574, 1542, 909), (171, 918, 1729, 1001), (171, 1001, 1737, 927), (171, 927, 1540, 573), (171, 573, 1541, 918), (172, 927, 1737, 1009), (172, 1009, 1745, 936), (172, 936, 1539, 572), (172, 572, 1540, 927), (173, 936, 1745, 1017), (173, 1017, 1753, 945), (173, 945, 1538, 571), (173, 571, 1539, 936), (174, 538, 1464, 554), (174, 554, 1522, 883), (174, 883, 1690, 954), (174, 954, 1506, 538), (175, 539, 1506, 954), (175, 954, 1690, 884), (175, 884, 1691, 955), (175, 955, 1507, 539), (176, 540, 1507, 955), (176, 955, 1691, 885), (176, 885, 1692, 956), (176, 956, 1508, 540), (177, 541, 1508, 956), (177, 956, 1692, 886), (177, 886, 1693, 957), (177, 957, 1509, 541), (178, 542, 1509, 957), (178, 957, 1693, 887), (178, 887, 1694, 958), (178, 958, 1510, 542), (179, 543, 1510, 958), (179, 958, 1694, 888), (179, 888, 1695, 959), (179, 959, 1511, 543), (180, 544, 1511, 959), (180, 959, 1695, 889), (180, 889, 1696, 960), (180, 960, 1512, 544), (181, 545, 1512, 960), (181, 960, 1696, 890), (181, 890, 1697, 961), (181, 961, 1513, 545), (182, 883, 1522, 555), (182, 555, 1523, 892), (182, 892, 1698, 962), (182, 962, 1690, 883), (183, 884, 1690, 962), (183, 962, 1698, 893), (183, 893, 1699, 963), (183, 963, 1691, 884), (184, 885, 1691, 963), (184, 963, 1699, 894), (184, 894, 1700, 964), (184, 964, 1692, 885), (185, 886, 1692, 964), (185, 964, 1700, 895), (185, 895, 1701, 965), (185, 965, 1693, 886), (186, 887, 1693, 965), (186, 965, 1701, 896), (186, 896, 1702, 966), (186, 966, 1694, 887), (187, 888, 1694, 966), (187, 966, 1702, 897), (187, 897, 1703, 967), (187, 967, 1695, 888), (188, 889, 1695, 967), (188, 967, 1703, 898), (188, 898, 1704, 968), (188, 968, 1696, 889), (189, 890, 1696, 968), (189, 968, 1704, 899), (189, 899, 1705, 969), (189, 969, 1697, 890), (190, 892, 1523, 556), (190, 556, 1524, 901), (190, 901, 1706, 970), (190, 970, 1698, 892), (191, 893, 1698, 970), (191, 970, 1706, 902), (191, 902, 1707, 971), (191, 971, 1699, 893), (192, 894, 1699, 971), (192, 971, 1707, 903), (192, 903, 1708, 972), (192, 972, 1700, 894), (193, 895, 1700, 972), (193, 972, 1708, 904), (193, 904, 1709, 973), (193, 973, 1701, 895), (194, 896, 1701, 973), (194, 973, 1709, 905), (194, 905, 1710, 974), (194, 974, 1702, 896), (195, 897, 1702, 974), (195, 974, 1710, 906), (195, 906, 1711, 975), (195, 975, 1703, 897), (196, 898, 1703, 975), (196, 975, 1711, 907), (196, 907, 1712, 976), (196, 976, 1704, 898), (197, 899, 1704, 976), (197, 976, 1712, 908), (197, 908, 1713, 977), (197, 977, 1705, 899), (198, 901, 1524, 557), (198, 557, 1525, 910), (198, 910, 1714, 978), (198, 978, 1706, 901), (199, 902, 1706, 978), (199, 978, 1714, 911), (199, 911, 1715, 979), (199, 979, 1707, 902), (200, 903, 1707, 979), (200, 979, 1715, 912), (200, 912, 1716, 980), (200, 980, 1708, 903), (201, 904, 1708, 980), (201, 980, 1716, 913), (201, 913, 1717, 981), (201, 981, 1709, 904), (202, 905, 1709, 981), (202, 981, 1717, 914), (202, 914, 1718, 982), (202, 982, 1710, 905), (203, 906, 1710, 982), (203, 982, 1718, 915), (203, 915, 1719, 983), (203, 983, 1711, 906), (204, 907, 1711, 983), (204, 983, 1719, 916), (204, 916, 1720, 984), (204, 984, 1712, 907), (205, 908, 1712, 984), (205, 984, 1720, 917), (205, 917, 1721, 985), (205, 985, 1713, 908), (206, 910, 1525, 558), (206, 558, 1526, 919), (206, 919, 1722, 986), (206, 986, 1714, 910), (207, 911, 1714, 986), (207, 986, 1722, 920), (207, 920, 1723, 987), (207, 987, 1715, 911), (208, 912, 1715, 987), (208, 987, 1723, 921), (208, 921, 1724, 988), (208, 988, 1716, 912), (209, 913, 1716, 988), (209, 988, 1724, 922), (209, 922, 1725, 989), (209, 989, 1717, 913), (210, 914, 1717, 989), (210, 989, 1725, 923), (210, 923, 1726, 990), (210, 990, 1718, 914), (211, 915, 1718, 990), (211, 990, 1726, 924), (211, 924, 1727, 991), (211, 991, 1719, 915), (212, 916, 1719, 991), (212, 991, 1727, 925), (212, 925, 1728, 992), (212, 992, 1720, 916), (213, 917, 1720, 992), (213, 992, 1728, 926), (213, 926, 1729, 993), (213, 993, 1721, 917), (214, 919, 1526, 559), (214, 559, 1527, 928), (214, 928, 1730, 994), (214, 994, 1722, 919), (215, 920, 1722, 994), (215, 994, 1730, 929), (215, 929, 1731, 995), (215, 995, 1723, 920), (216, 921, 1723, 995), (216, 995, 1731, 930), (216, 930, 1732, 996), (216, 996, 1724, 921), (217, 922, 1724, 996), (217, 996, 1732, 931), (217, 931, 1733, 997), (217, 997, 1725, 922), (218, 923, 1725, 997), (218, 997, 1733, 932), (218, 932, 1734, 998), (218, 998, 1726, 923), (219, 924, 1726, 998), (219, 998, 1734, 933), (219, 933, 1735, 999), (219, 999, 1727, 924), (220, 925, 1727, 999), (220, 999, 1735, 934), (220, 934, 1736, 1000), (220, 1000, 1728, 925), (221, 926, 1728, 1000), (221, 1000, 1736, 935), (221, 935, 1737, 1001), (221, 1001, 1729, 926), (222, 928, 1527, 560), (222, 560, 1528, 937), (222, 937, 1738, 1002), (222, 1002, 1730, 928), (223, 929, 1730, 1002), (223, 1002, 1738, 938), (223, 938, 1739, 1003), (223, 1003, 1731, 929), (224, 930, 1731, 1003), (224, 1003, 1739, 939), (224, 939, 1740, 1004), (224, 1004, 1732, 930), (225, 931, 1732, 1004), (225, 1004, 1740, 940), (225, 940, 1741, 1005), (225, 1005, 1733, 931), (226, 932, 1733, 1005), (226, 1005, 1741, 941), (226, 941, 1742, 1006), (226, 1006, 1734, 932), (227, 933, 1734, 1006), (227, 1006, 1742, 942), (227, 942, 1743, 1007), (227, 1007, 1735, 933), (228, 934, 1735, 1007), (228, 1007, 1743, 943), (228, 943, 1744, 1008), (228, 1008, 1736, 934), (229, 935, 1736, 1008), (229, 1008, 1744, 944), (229, 944, 1745, 1009), (229, 1009, 1737, 935), (230, 937, 1528, 561), (230, 561, 1529, 946), (230, 946, 1746, 1010), (230, 1010, 1738, 937), (231, 938, 1738, 1010), (231, 1010, 1746, 947), (231, 947, 1747, 1011), (231, 1011, 1739, 938), (232, 939, 1739, 1011), (232, 1011, 1747, 948), (232, 948, 1748, 1012), (232, 1012, 1740, 939), (233, 940, 1740, 1012), (233, 1012, 1748, 949), (233, 949, 1749, 1013), (233, 1013, 1741, 940), (234, 941, 1741, 1013), (234, 1013, 1749, 950), (234, 950, 1750, 1014), (234, 1014, 1742, 941), (235, 942, 1742, 1014), (235, 1014, 1750, 951), (235, 951, 1751, 1015), (235, 1015, 1743, 942), (236, 943, 1743, 1015), (236, 1015, 1751, 952), (236, 952, 1752, 1016), (236, 1016, 1744, 943), (237, 944, 1744, 1016), (237, 1016, 1752, 953), (237, 953, 1753, 1017), (237, 1017, 1745, 944), (238, 946, 1529, 493), (238, 493, 1465, 562), (238, 562, 1530, 1018), (238, 1018, 1746, 946), (239, 947, 1746, 1018), (239, 1018, 1530, 563), (239, 563, 1531, 1019), (239, 1019, 1747, 947), (240, 948, 1747, 1019), (240, 1019, 1531, 564), (240, 564, 1532, 1020), (240, 1020, 1748, 948), (241, 949, 1748, 1020), (241, 1020, 1532, 565), (241, 565, 1533, 1021), (241, 1021, 1749, 949), (242, 950, 1749, 1021), (242, 1021, 1533, 566), (242, 566, 1534, 1022), (242, 1022, 1750, 950), (243, 951, 1750, 1022), (243, 1022, 1534, 567), (243, 567, 1535, 1023), (243, 1023, 1751, 951), (244, 952, 1751, 1023), (244, 1023, 1535, 568), (244, 568, 1536, 1024), (244, 1024, 1752, 952), (245, 953, 1752, 1024), (245, 1024, 1536, 569), (245, 569, 1537, 1025), (245, 1025, 1753, 953), (246, 494, 1537, 1105), (246, 1105, 1761, 1026), (246, 1026, 1561, 497), (246, 497, 1461, 494), (247, 1026, 1761, 1113), (247, 1113, 1769, 1035), (247, 1035, 1560, 593), (247, 593, 1561, 1026), (248, 1035, 1769, 1121), (248, 1121, 1777, 1044), (248, 1044, 1559, 592), (248, 592, 1560, 1035), (249, 1044, 1777, 1129), (249, 1129, 1785, 1053), (249, 1053, 1558, 591), (249, 591, 1559, 1044), (250, 1053, 1785, 1137), (250, 1137, 1793, 1062), (250, 1062, 1557, 590), (250, 590, 1558, 1053), (251, 1062, 1793, 1145), (251, 1145, 1801, 1071), (251, 1071, 1556, 589), (251, 589, 1557, 1062), (252, 1071, 1801, 1153), (252, 1153, 1809, 1080), (252, 1080, 1555, 588), (252, 588, 1556, 1071), (253, 1080, 1809, 1161), (253, 1161, 1817, 1089), (253, 1089, 1554, 587), (253, 587, 1555, 1080), (254, 562, 1465, 578), (254, 578, 1546, 1027), (254, 1027, 1754, 1098), (254, 1098, 1530, 562), (255, 563, 1530, 1098), (255, 1098, 1754, 1028), (255, 1028, 1755, 1099), (255, 1099, 1531, 563), (256, 564, 1531, 1099), (256, 1099, 1755, 1029), (256, 1029, 1756, 1100), (256, 1100, 1532, 564), (257, 565, 1532, 1100), (257, 1100, 1756, 1030), (257, 1030, 1757, 1101), (257, 1101, 1533, 565), (258, 566, 1533, 1101), (258, 1101, 1757, 1031), (258, 1031, 1758, 1102), (258, 1102, 1534, 566), (259, 567, 1534, 1102), (259, 1102, 1758, 1032), (259, 1032, 1759, 1103), (259, 1103, 1535, 567), (260, 568, 1535, 1103), (260, 1103, 1759, 1033), (260, 1033, 1760, 1104), (260, 1104, 1536, 568), (261, 569, 1536, 1104), (261, 1104, 1760, 1034), (261, 1034, 1761, 1105), (261, 1105, 1537, 569), (262, 1027, 1546, 579), (262, 579, 1547, 1036), (262, 1036, 1762, 1106), (262, 1106, 1754, 1027), (263, 1028, 1754, 1106), (263, 1106, 1762, 1037), (263, 1037, 1763, 1107), (263, 1107, 1755, 1028), (264, 1029, 1755, 1107), (264, 1107, 1763, 1038), (264, 1038, 1764, 1108), (264, 1108, 1756, 1029), (265, 1030, 1756, 1108), (265, 1108, 1764, 1039), (265, 1039, 1765, 1109), (265, 1109, 1757, 1030), (266, 1031, 1757, 1109), (266, 1109, 1765, 1040), (266, 1040, 1766, 1110), (266, 1110, 1758, 1031), (267, 1032, 1758, 1110), (267, 1110, 1766, 1041), (267, 1041, 1767, 1111), (267, 1111, 1759, 1032), (268, 1033, 1759, 1111), (268, 1111, 1767, 1042), (268, 1042, 1768, 1112), (268, 1112, 1760, 1033), (269, 1034, 1760, 1112), (269, 1112, 1768, 1043), (269, 1043, 1769, 1113), (269, 1113, 1761, 1034), (270, 1036, 1547, 580), (270, 580, 1548, 1045), (270, 1045, 1770, 1114), (270, 1114, 1762, 1036), (271, 1037, 1762, 1114), (271, 1114, 1770, 1046), (271, 1046, 1771, 1115), (271, 1115, 1763, 1037), (272, 1038, 1763, 1115), (272, 1115, 1771, 1047), (272, 1047, 1772, 1116), (272, 1116, 1764, 1038), (273, 1039, 1764, 1116), (273, 1116, 1772, 1048), (273, 1048, 1773, 1117), (273, 1117, 1765, 1039), (274, 1040, 1765, 1117), (274, 1117, 1773, 1049), (274, 1049, 1774, 1118), (274, 1118, 1766, 1040), (275, 1041, 1766, 1118), (275, 1118, 1774, 1050), (275, 1050, 1775, 1119), (275, 1119, 1767, 1041), (276, 1042, 1767, 1119), (276, 1119, 1775, 1051), (276, 1051, 1776, 1120), (276, 1120, 1768, 1042), (277, 1043, 1768, 1120), (277, 1120, 1776, 1052), (277, 1052, 1777, 1121), (277, 1121, 1769, 1043), (278, 1045, 1548, 581), (278, 581, 1549, 1054), (278, 1054, 1778, 1122), (278, 1122, 1770, 1045), (279, 1046, 1770, 1122), (279, 1122, 1778, 1055), (279, 1055, 1779, 1123), (279, 1123, 1771, 1046), (280, 1047, 1771, 1123), (280, 1123, 1779, 1056), (280, 1056, 1780, 1124), (280, 1124, 1772, 1047), (281, 1048, 1772, 1124), (281, 1124, 1780, 1057), (281, 1057, 1781, 1125), (281, 1125, 1773, 1048), (282, 1049, 1773, 1125), (282, 1125, 1781, 1058), (282, 1058, 1782, 1126), (282, 1126, 1774, 1049), (283, 1050, 1774, 1126), (283, 1126, 1782, 1059), (283, 1059, 1783, 1127), (283, 1127, 1775, 1050), (284, 1051, 1775, 1127), (284, 1127, 1783, 1060), (284, 1060, 1784, 1128), (284, 1128, 1776, 1051), (285, 1052, 1776, 1128), (285, 1128, 1784, 1061), (285, 1061, 1785, 1129), (285, 1129, 1777, 1052), (286, 1054, 1549, 582), (286, 582, 1550, 1063), (286, 1063, 1786, 1130), (286, 1130, 1778, 1054), (287, 1055, 1778, 1130), (287, 1130, 1786, 1064), (287, 1064, 1787, 1131), (287, 1131, 1779, 1055), (288, 1056, 1779, 1131), (288, 1131, 1787, 1065), (288, 1065, 1788, 1132), (288, 1132, 1780, 1056), (289, 1057, 1780, 1132), (289, 1132, 1788, 1066), (289, 1066, 1789, 1133), (289, 1133, 1781, 1057), (290, 1058, 1781, 1133), (290, 1133, 1789, 1067), (290, 1067, 1790, 1134), (290, 1134, 1782, 1058), (291, 1059, 1782, 1134), (291, 1134, 1790, 1068), (291, 1068, 1791, 1135), (291, 1135, 1783, 1059), (292, 1060, 1783, 1135), (292, 1135, 1791, 1069), (292, 1069, 1792, 1136), (292, 1136, 1784, 1060), (293, 1061, 1784, 1136), (293, 1136, 1792, 1070), (293, 1070, 1793, 1137), (293, 1137, 1785, 1061), (294, 1063, 1550, 583), (294, 583, 1551, 1072), (294, 1072, 1794, 1138), (294, 1138, 1786, 1063), (295, 1064, 1786, 1138), (295, 1138, 1794, 1073), (295, 1073, 1795, 1139), (295, 1139, 1787, 1064), (296, 1065, 1787, 1139), (296, 1139, 1795, 1074), (296, 1074, 1796, 1140), (296, 1140, 1788, 1065), (297, 1066, 1788, 1140), (297, 1140, 1796, 1075), (297, 1075, 1797, 1141), (297, 1141, 1789, 1066), (298, 1067, 1789, 1141), (298, 1141, 1797, 1076), (298, 1076, 1798, 1142), (298, 1142, 1790, 1067), (299, 1068, 1790, 1142), (299, 1142, 1798, 1077), (299, 1077, 1799, 1143), (299, 1143, 1791, 1068), (300, 1069, 1791, 1143), (300, 1143, 1799, 1078), (300, 1078, 1800, 1144), (300, 1144, 1792, 1069), (301, 1070, 1792, 1144), (301, 1144, 1800, 1079), (301, 1079, 1801, 1145), (301, 1145, 1793, 1070), (302, 1072, 1551, 584), (302, 584, 1552, 1081), (302, 1081, 1802, 1146), (302, 1146, 1794, 1072), (303, 1073, 1794, 1146), (303, 1146, 1802, 1082), (303, 1082, 1803, 1147), (303, 1147, 1795, 1073), (304, 1074, 1795, 1147), (304, 1147, 1803, 1083), (304, 1083, 1804, 1148), (304, 1148, 1796, 1074), (305, 1075, 1796, 1148), (305, 1148, 1804, 1084), (305, 1084, 1805, 1149), (305, 1149, 1797, 1075), (306, 1076, 1797, 1149), (306, 1149, 1805, 1085), (306, 1085, 1806, 1150), (306, 1150, 1798, 1076), (307, 1077, 1798, 1150), (307, 1150, 1806, 1086), (307, 1086, 1807, 1151), (307, 1151, 1799, 1077), (308, 1078, 1799, 1151), (308, 1151, 1807, 1087), (308, 1087, 1808, 1152), (308, 1152, 1800, 1078), (309, 1079, 1800, 1152), (309, 1152, 1808, 1088), (309, 1088, 1809, 1153), (309, 1153, 1801, 1079), (310, 1081, 1552, 585), (310, 585, 1553, 1090), (310, 1090, 1810, 1154), (310, 1154, 1802, 1081), (311, 1082, 1802, 1154), (311, 1154, 1810, 1091), (311, 1091, 1811, 1155), (311, 1155, 1803, 1082), (312, 1083, 1803, 1155), (312, 1155, 1811, 1092), (312, 1092, 1812, 1156), (312, 1156, 1804, 1083), (313, 1084, 1804, 1156), (313, 1156, 1812, 1093), (313, 1093, 1813, 1157), (313, 1157, 1805, 1084), (314, 1085, 1805, 1157), (314, 1157, 1813, 1094), (314, 1094, 1814, 1158), (314, 1158, 1806, 1085), (315, 1086, 1806, 1158), (315, 1158, 1814, 1095), (315, 1095, 1815, 1159), (315, 1159, 1807, 1086), (316, 1087, 1807, 1159), (316, 1159, 1815, 1096), (316, 1096, 1816, 1160), (316, 1160, 1808, 1087), (317, 1088, 1808, 1160), (317, 1160, 1816, 1097), (317, 1097, 1817, 1161), (317, 1161, 1809, 1088), (318, 1090, 1553, 496), (318, 496, 1462, 489), (318, 489, 1497, 1162), (318, 1162, 1810, 1090), (319, 1091, 1810, 1162), (319, 1162, 1497, 529), (319, 529, 1496, 1163), (319, 1163, 1811, 1091), (320, 1092, 1811, 1163), (320, 1163, 1496, 528), (320, 528, 1495, 1164), (320, 1164, 1812, 1092), (321, 1093, 1812, 1164), (321, 1164, 1495, 527), (321, 527, 1494, 1165), (321, 1165, 1813, 1093), (322, 1094, 1813, 1165), (322, 1165, 1494, 526), (322, 526, 1493, 1166), (322, 1166, 1814, 1094), (323, 1095, 1814, 1166), (323, 1166, 1493, 525), (323, 525, 1492, 1167), (323, 1167, 1815, 1095), (324, 1096, 1815, 1167), (324, 1167, 1492, 524), (324, 524, 1491, 1168), (324, 1168, 1816, 1096), (325, 1097, 1816, 1168), (325, 1168, 1491, 523), (325, 523, 1490, 1169), (325, 1169, 1817, 1097), (326, 497, 1561, 1249), (326, 1249, 1825, 1170), (326, 1170, 1538, 570), (326, 570, 1461, 497), (327, 1170, 1825, 1257), (327, 1257, 1833, 1179), (327, 1179, 1539, 571), (327, 571, 1538, 1170), (328, 1179, 1833, 1265), (328, 1265, 1841, 1188), (328, 1188, 1540, 572), (328, 572, 1539, 1179), (329, 1188, 1841, 1273), (329, 1273, 1849, 1197), (329, 1197, 1541, 573), (329, 573, 1540, 1188), (330, 1197, 1849, 1281), (330, 1281, 1857, 1206), (330, 1206, 1542, 574), (330, 574, 1541, 1197), (331, 1206, 1857, 1289), (331, 1289, 1865, 1215), (331, 1215, 1543, 575), (331, 575, 1542, 1206), (332, 1215, 1865, 1297), (332, 1297, 1873, 1224), (332, 1224, 1544, 576), (332, 576, 1543, 1215), (333, 1224, 1873, 1305), (333, 1305, 1881, 1233), (333, 1233, 1545, 577), (333, 577, 1544, 1224), (334, 586, 1458, 488), (334, 488, 1489, 1171), (334, 1171, 1818, 1242), (334, 1242, 1554, 586), (335, 587, 1554, 1242), (335, 1242, 1818, 1172), (335, 1172, 1819, 1243), (335, 1243, 1555, 587), (336, 588, 1555, 1243), (336, 1243, 1819, 1173), (336, 1173, 1820, 1244), (336, 1244, 1556, 588), (337, 589, 1556, 1244), (337, 1244, 1820, 1174), (337, 1174, 1821, 1245), (337, 1245, 1557, 589), (338, 590, 1557, 1245), (338, 1245, 1821, 1175), (338, 1175, 1822, 1246), (338, 1246, 1558, 590), (339, 591, 1558, 1246), (339, 1246, 1822, 1176), (339, 1176, 1823, 1247), (339, 1247, 1559, 591), (340, 592, 1559, 1247), (340, 1247, 1823, 1177), (340, 1177, 1824, 1248), (340, 1248, 1560, 592), (341, 593, 1560, 1248), (341, 1248, 1824, 1178), (341, 1178, 1825, 1249), (341, 1249, 1561, 593), (342, 1171, 1489, 521), (342, 521, 1488, 1180), (342, 1180, 1826, 1250), (342, 1250, 1818, 1171), (343, 1172, 1818, 1250), (343, 1250, 1826, 1181), (343, 1181, 1827, 1251), (343, 1251, 1819, 1172), (344, 1173, 1819, 1251), (344, 1251, 1827, 1182), (344, 1182, 1828, 1252), (344, 1252, 1820, 1173), (345, 1174, 1820, 1252), (345, 1252, 1828, 1183), (345, 1183, 1829, 1253), (345, 1253, 1821, 1174), (346, 1175, 1821, 1253), (346, 1253, 1829, 1184), (346, 1184, 1830, 1254), (346, 1254, 1822, 1175), (347, 1176, 1822, 1254), (347, 1254, 1830, 1185), (347, 1185, 1831, 1255), (347, 1255, 1823, 1176), (348, 1177, 1823, 1255), (348, 1255, 1831, 1186), (348, 1186, 1832, 1256), (348, 1256, 1824, 1177), (349, 1178, 1824, 1256), (349, 1256, 1832, 1187), (349, 1187, 1833, 1257), (349, 1257, 1825, 1178), (350, 1180, 1488, 520), (350, 520, 1487, 1189), (350, 1189, 1834, 1258), (350, 1258, 1826, 1180), (351, 1181, 1826, 1258), (351, 1258, 1834, 1190), (351, 1190, 1835, 1259), (351, 1259, 1827, 1181), (352, 1182, 1827, 1259), (352, 1259, 1835, 1191), (352, 1191, 1836, 1260), (352, 1260, 1828, 1182), (353, 1183, 1828, 1260), (353, 1260, 1836, 1192), (353, 1192, 1837, 1261), (353, 1261, 1829, 1183), (354, 1184, 1829, 1261), (354, 1261, 1837, 1193), (354, 1193, 1838, 1262), (354, 1262, 1830, 1184), (355, 1185, 1830, 1262), (355, 1262, 1838, 1194), (355, 1194, 1839, 1263), (355, 1263, 1831, 1185), (356, 1186, 1831, 1263), (356, 1263, 1839, 1195), (356, 1195, 1840, 1264), (356, 1264, 1832, 1186), (357, 1187, 1832, 1264), (357, 1264, 1840, 1196), (357, 1196, 1841, 1265), (357, 1265, 1833, 1187), (358, 1189, 1487, 519), (358, 519, 1486, 1198), (358, 1198, 1842, 1266), (358, 1266, 1834, 1189), (359, 1190, 1834, 1266), (359, 1266, 1842, 1199), (359, 1199, 1843, 1267), (359, 1267, 1835, 1190), (360, 1191, 1835, 1267), (360, 1267, 1843, 1200), (360, 1200, 1844, 1268), (360, 1268, 1836, 1191), (361, 1192, 1836, 1268), (361, 1268, 1844, 1201), (361, 1201, 1845, 1269), (361, 1269, 1837, 1192), (362, 1193, 1837, 1269), (362, 1269, 1845, 1202), (362, 1202, 1846, 1270), (362, 1270, 1838, 1193), (363, 1194, 1838, 1270), (363, 1270, 1846, 1203), (363, 1203, 1847, 1271), (363, 1271, 1839, 1194), (364, 1195, 1839, 1271), (364, 1271, 1847, 1204), (364, 1204, 1848, 1272), (364, 1272, 1840, 1195), (365, 1196, 1840, 1272), (365, 1272, 1848, 1205), (365, 1205, 1849, 1273), (365, 1273, 1841, 1196), (366, 1198, 1486, 518), (366, 518, 1485, 1207), (366, 1207, 1850, 1274), (366, 1274, 1842, 1198), (367, 1199, 1842, 1274), (367, 1274, 1850, 1208), (367, 1208, 1851, 1275), (367, 1275, 1843, 1199), (368, 1200, 1843, 1275), (368, 1275, 1851, 1209), (368, 1209, 1852, 1276), (368, 1276, 1844, 1200), (369, 1201, 1844, 1276), (369, 1276, 1852, 1210), (369, 1210, 1853, 1277), (369, 1277, 1845, 1201), (370, 1202, 1845, 1277), (370, 1277, 1853, 1211), (370, 1211, 1854, 1278), (370, 1278, 1846, 1202), (371, 1203, 1846, 1278), (371, 1278, 1854, 1212), (371, 1212, 1855, 1279), (371, 1279, 1847, 1203), (372, 1204, 1847, 1279), (372, 1279, 1855, 1213), (372, 1213, 1856, 1280), (372, 1280, 1848, 1204), (373, 1205, 1848, 1280), (373, 1280, 1856, 1214), (373, 1214, 1857, 1281), (373, 1281, 1849, 1205), (374, 1207, 1485, 517), (374, 517, 1484, 1216), (374, 1216, 1858, 1282), (374, 1282, 1850, 1207), (375, 1208, 1850, 1282), (375, 1282, 1858, 1217), (375, 1217, 1859, 1283), (375, 1283, 1851, 1208), (376, 1209, 1851, 1283), (376, 1283, 1859, 1218), (376, 1218, 1860, 1284), (376, 1284, 1852, 1209), (377, 1210, 1852, 1284), (377, 1284, 1860, 1219), (377, 1219, 1861, 1285), (377, 1285, 1853, 1210), (378, 1211, 1853, 1285), (378, 1285, 1861, 1220), (378, 1220, 1862, 1286), (378, 1286, 1854, 1211), (379, 1212, 1854, 1286), (379, 1286, 1862, 1221), (379, 1221, 1863, 1287), (379, 1287, 1855, 1212), (380, 1213, 1855, 1287), (380, 1287, 1863, 1222), (380, 1222, 1864, 1288), (380, 1288, 1856, 1213), (381, 1214, 1856, 1288), (381, 1288, 1864, 1223), (381, 1223, 1865, 1289), (381, 1289, 1857, 1214), (382, 1216, 1484, 516), (382, 516, 1483, 1225), (382, 1225, 1866, 1290), (382, 1290, 1858, 1216), (383, 1217, 1858, 1290), (383, 1290, 1866, 1226), (383, 1226, 1867, 1291), (383, 1291, 1859, 1217), (384, 1218, 1859, 1291), (384, 1291, 1867, 1227), (384, 1227, 1868, 1292), (384, 1292, 1860, 1218), (385, 1219, 1860, 1292), (385, 1292, 1868, 1228), (385, 1228, 1869, 1293), (385, 1293, 1861, 1219), (386, 1220, 1861, 1293), (386, 1293, 1869, 1229), (386, 1229, 1870, 1294), (386, 1294, 1862, 1220), (387, 1221, 1862, 1294), (387, 1294, 1870, 1230), (387, 1230, 1871, 1295), (387, 1295, 1863, 1221), (388, 1222, 1863, 1295), (388, 1295, 1871, 1231), (388, 1231, 1872, 1296), (388, 1296, 1864, 1222), (389, 1223, 1864, 1296), (389, 1296, 1872, 1232), (389, 1232, 1873, 1297), (389, 1297, 1865, 1223), (390, 1225, 1483, 515), (390, 515, 1482, 1234), (390, 1234, 1874, 1298), (390, 1298, 1866, 1225), (391, 1226, 1866, 1298), (391, 1298, 1874, 1235), (391, 1235, 1875, 1299), (391, 1299, 1867, 1226), (392, 1227, 1867, 1299), (392, 1299, 1875, 1236), (392, 1236, 1876, 1300), (392, 1300, 1868, 1227), (393, 1228, 1868, 1300), (393, 1300, 1876, 1237), (393, 1237, 1877, 1301), (393, 1301, 1869, 1228), (394, 1229, 1869, 1301), (394, 1301, 1877, 1238), (394, 1238, 1878, 1302), (394, 1302, 1870, 1229), (395, 1230, 1870, 1302), (395, 1302, 1878, 1239), (395, 1239, 1879, 1303), (395, 1303, 1871, 1230), (396, 1231, 1871, 1303), (396, 1303, 1879, 1240), (396, 1240, 1880, 1304), (396, 1304, 1872, 1231), (397, 1232, 1872, 1304), (397, 1304, 1880, 1241), (397, 1241, 1881, 1305), (397, 1305, 1873, 1232), (398, 1234, 1482, 514), (398, 514, 1459, 492), (398, 492, 1521, 1306), (398, 1306, 1874, 1234), (399, 1235, 1874, 1306), (399, 1306, 1521, 553), (399, 553, 1520, 1307), (399, 1307, 1875, 1235), (400, 1236, 1875, 1307), (400, 1307, 1520, 552), (400, 552, 1519, 1308), (400, 1308, 1876, 1236), (401, 1237, 1876, 1308), (401, 1308, 1519, 551), (401, 551, 1518, 1309), (401, 1309, 1877, 1237), (402, 1238, 1877, 1309), (402, 1309, 1518, 550), (402, 550, 1517, 1310), (402, 1310, 1878, 1238), (403, 1239, 1878, 1310), (403, 1310, 1517, 549), (403, 549, 1516, 1311), (403, 1311, 1879, 1239), (404, 1240, 1879, 1311), (404, 1311, 1516, 548), (404, 548, 1515, 1312), (404, 1312, 1880, 1240), (405, 1241, 1880, 1312), (405, 1312, 1515, 547), (405, 547, 1514, 1313), (405, 1313, 1881, 1241), (406, 496, 1553, 1393), (406, 1393, 1889, 1314), (406, 1314, 1466, 498), (406, 498, 1462, 496), (407, 1314, 1889, 1401), (407, 1401, 1897, 1323), (407, 1323, 1467, 499), (407, 499, 1466, 1314), (408, 1323, 1897, 1409), (408, 1409, 1905, 1332), (408, 1332, 1468, 500), (408, 500, 1467, 1323), (409, 1332, 1905, 1417), (409, 1417, 1913, 1341), (409, 1341, 1469, 501), (409, 501, 1468, 1332), (410, 1341, 1913, 1425), (410, 1425, 1921, 1350), (410, 1350, 1470, 502), (410, 502, 1469, 1341), (411, 1350, 1921, 1433), (411, 1433, 1929, 1359), (411, 1359, 1471, 503), (411, 503, 1470, 1350), (412, 1359, 1929, 1441), (412, 1441, 1937, 1368), (412, 1368, 1472, 504), (412, 504, 1471, 1359), (413, 1368, 1937, 1449), (413, 1449, 1945, 1377), (413, 1377, 1473, 505), (413, 505, 1472, 1368), (414, 578, 1465, 493), (414, 493, 1529, 1315), (414, 1315, 1882, 1386), (414, 1386, 1546, 578), (415, 579, 1546, 1386), (415, 1386, 1882, 1316), (415, 1316, 1883, 1387), (415, 1387, 1547, 579), (416, 580, 1547, 1387), (416, 1387, 1883, 1317), (416, 1317, 1884, 1388), (416, 1388, 1548, 580), (417, 581, 1548, 1388), (417, 1388, 1884, 1318), (417, 1318, 1885, 1389), (417, 1389, 1549, 581), (418, 582, 1549, 1389), (418, 1389, 1885, 1319), (418, 1319, 1886, 1390), (418, 1390, 1550, 582), (419, 583, 1550, 1390), (419, 1390, 1886, 1320), (419, 1320, 1887, 1391), (419, 1391, 1551, 583), (420, 584, 1551, 1391), (420, 1391, 1887, 1321), (420, 1321, 1888, 1392), (420, 1392, 1552, 584), (421, 585, 1552, 1392), (421, 1392, 1888, 1322), (421, 1322, 1889, 1393), (421, 1393, 1553, 585), (422, 1315, 1529, 561), (422, 561, 1528, 1324), (422, 1324, 1890, 1394), (422, 1394, 1882, 1315), (423, 1316, 1882, 1394), (423, 1394, 1890, 1325), (423, 1325, 1891, 1395), (423, 1395, 1883, 1316), (424, 1317, 1883, 1395), (424, 1395, 1891, 1326), (424, 1326, 1892, 1396), (424, 1396, 1884, 1317), (425, 1318, 1884, 1396), (425, 1396, 1892, 1327), (425, 1327, 1893, 1397), (425, 1397, 1885, 1318), (426, 1319, 1885, 1397), (426, 1397, 1893, 1328), (426, 1328, 1894, 1398), (426, 1398, 1886, 1319), (427, 1320, 1886, 1398), (427, 1398, 1894, 1329), (427, 1329, 1895, 1399), (427, 1399, 1887, 1320), (428, 1321, 1887, 1399), (428, 1399, 1895, 1330), (428, 1330, 1896, 1400), (428, 1400, 1888, 1321), (429, 1322, 1888, 1400), (429, 1400, 1896, 1331), (429, 1331, 1897, 1401), (429, 1401, 1889, 1322), (430, 1324, 1528, 560), (430, 560, 1527, 1333), (430, 1333, 1898, 1402), (430, 1402, 1890, 1324), (431, 1325, 1890, 1402), (431, 1402, 1898, 1334), (431, 1334, 1899, 1403), (431, 1403, 1891, 1325), (432, 1326, 1891, 1403), (432, 1403, 1899, 1335), (432, 1335, 1900, 1404), (432, 1404, 1892, 1326), (433, 1327, 1892, 1404), (433, 1404, 1900, 1336), (433, 1336, 1901, 1405), (433, 1405, 1893, 1327), (434, 1328, 1893, 1405), (434, 1405, 1901, 1337), (434, 1337, 1902, 1406), (434, 1406, 1894, 1328), (435, 1329, 1894, 1406), (435, 1406, 1902, 1338), (435, 1338, 1903, 1407), (435, 1407, 1895, 1329), (436, 1330, 1895, 1407), (436, 1407, 1903, 1339), (436, 1339, 1904, 1408), (436, 1408, 1896, 1330), (437, 1331, 1896, 1408), (437, 1408, 1904, 1340), (437, 1340, 1905, 1409), (437, 1409, 1897, 1331), (438, 1333, 1527, 559), (438, 559, 1526, 1342), (438, 1342, 1906, 1410), (438, 1410, 1898, 1333), (439, 1334, 1898, 1410), (439, 1410, 1906, 1343), (439, 1343, 1907, 1411), (439, 1411, 1899, 1334), (440, 1335, 1899, 1411), (440, 1411, 1907, 1344), (440, 1344, 1908, 1412), (440, 1412, 1900, 1335), (441, 1336, 1900, 1412), (441, 1412, 1908, 1345), (441, 1345, 1909, 1413), (441, 1413, 1901, 1336), (442, 1337, 1901, 1413), (442, 1413, 1909, 1346), (442, 1346, 1910, 1414), (442, 1414, 1902, 1337), (443, 1338, 1902, 1414), (443, 1414, 1910, 1347), (443, 1347, 1911, 1415), (443, 1415, 1903, 1338), (444, 1339, 1903, 1415), (444, 1415, 1911, 1348), (444, 1348, 1912, 1416), (444, 1416, 1904, 1339), (445, 1340, 1904, 1416), (445, 1416, 1912, 1349), (445, 1349, 1913, 1417), (445, 1417, 1905, 1340), (446, 1342, 1526, 558), (446, 558, 1525, 1351), (446, 1351, 1914, 1418), (446, 1418, 1906, 1342), (447, 1343, 1906, 1418), (447, 1418, 1914, 1352), (447, 1352, 1915, 1419), (447, 1419, 1907, 1343), (448, 1344, 1907, 1419), (448, 1419, 1915, 1353), (448, 1353, 1916, 1420), (448, 1420, 1908, 1344), (449, 1345, 1908, 1420), (449, 1420, 1916, 1354), (449, 1354, 1917, 1421), (449, 1421, 1909, 1345), (450, 1346, 1909, 1421), (450, 1421, 1917, 1355), (450, 1355, 1918, 1422), (450, 1422, 1910, 1346), (451, 1347, 1910, 1422), (451, 1422, 1918, 1356), (451, 1356, 1919, 1423), (451, 1423, 1911, 1347), (452, 1348, 1911, 1423), (452, 1423, 1919, 1357), (452, 1357, 1920, 1424), (452, 1424, 1912, 1348), (453, 1349, 1912, 1424), (453, 1424, 1920, 1358), (453, 1358, 1921, 1425), (453, 1425, 1913, 1349), (454, 1351, 1525, 557), (454, 557, 1524, 1360), (454, 1360, 1922, 1426), (454, 1426, 1914, 1351), (455, 1352, 1914, 1426), (455, 1426, 1922, 1361), (455, 1361, 1923, 1427), (455, 1427, 1915, 1352), (456, 1353, 1915, 1427), (456, 1427, 1923, 1362), (456, 1362, 1924, 1428), (456, 1428, 1916, 1353), (457, 1354, 1916, 1428), (457, 1428, 1924, 1363), (457, 1363, 1925, 1429), (457, 1429, 1917, 1354), (458, 1355, 1917, 1429), (458, 1429, 1925, 1364), (458, 1364, 1926, 1430), (458, 1430, 1918, 1355), (459, 1356, 1918, 1430), (459, 1430, 1926, 1365), (459, 1365, 1927, 1431), (459, 1431, 1919, 1356), (460, 1357, 1919, 1431), (460, 1431, 1927, 1366), (460, 1366, 1928, 1432), (460, 1432, 1920, 1357), (461, 1358, 1920, 1432), (461, 1432, 1928, 1367), (461, 1367, 1929, 1433), (461, 1433, 1921, 1358), (462, 1360, 1524, 556), (462, 556, 1523, 1369), (462, 1369, 1930, 1434), (462, 1434, 1922, 1360), (463, 1361, 1922, 1434), (463, 1434, 1930, 1370), (463, 1370, 1931, 1435), (463, 1435, 1923, 1361), (464, 1362, 1923, 1435), (464, 1435, 1931, 1371), (464, 1371, 1932, 1436), (464, 1436, 1924, 1362), (465, 1363, 1924, 1436), (465, 1436, 1932, 1372), (465, 1372, 1933, 1437), (465, 1437, 1925, 1363), (466, 1364, 1925, 1437), (466, 1437, 1933, 1373), (466, 1373, 1934, 1438), (466, 1438, 1926, 1364), (467, 1365, 1926, 1438), (467, 1438, 1934, 1374), (467, 1374, 1935, 1439), (467, 1439, 1927, 1365), (468, 1366, 1927, 1439), (468, 1439, 1935, 1375), (468, 1375, 1936, 1440), (468, 1440, 1928, 1366), (469, 1367, 1928, 1440), (469, 1440, 1936, 1376), (469, 1376, 1937, 1441), (469, 1441, 1929, 1367), (470, 1369, 1523, 555), (470, 555, 1522, 1378), (470, 1378, 1938, 1442), (470, 1442, 1930, 1369), (471, 1370, 1930, 1442), (471, 1442, 1938, 1379), (471, 1379, 1939, 1443), (471, 1443, 1931, 1370), (472, 1371, 1931, 1443), (472, 1443, 1939, 1380), (472, 1380, 1940, 1444), (472, 1444, 1932, 1371), (473, 1372, 1932, 1444), (473, 1444, 1940, 1381), (473, 1381, 1941, 1445), (473, 1445, 1933, 1372), (474, 1373, 1933, 1445), (474, 1445, 1941, 1382), (474, 1382, 1942, 1446), (474, 1446, 1934, 1373), (475, 1374, 1934, 1446), (475, 1446, 1942, 1383), (475, 1383, 1943, 1447), (475, 1447, 1935, 1374), (476, 1375, 1935, 1447), (476, 1447, 1943, 1384), (476, 1384, 1944, 1448), (476, 1448, 1936, 1375), (477, 1376, 1936, 1448), (477, 1448, 1944, 1385), (477, 1385, 1945, 1449), (477, 1449, 1937, 1376), (478, 1378, 1522, 554), (478, 554, 1464, 490), (478, 490, 1505, 1450), (478, 1450, 1938, 1378), (479, 1379, 1938, 1450), (479, 1450, 1505, 537), (479, 537, 1504, 1451), (479, 1451, 1939, 1379), (480, 1380, 1939, 1451), (480, 1451, 1504, 536), (480, 536, 1503, 1452), (480, 1452, 1940, 1380), (481, 1381, 1940, 1452), (481, 1452, 1503, 535), (481, 535, 1502, 1453), (481, 1453, 1941, 1381), (482, 1382, 1941, 1453), (482, 1453, 1502, 534), (482, 534, 1501, 1454), (482, 1454, 1942, 1382), (483, 1383, 1942, 1454), (483, 1454, 1501, 533), (483, 533, 1500, 1455), (483, 1455, 1943, 1383), (484, 1384, 1943, 1455), (484, 1455, 1500, 532), (484, 532, 1499, 1456), (484, 1456, 1944, 1384), (485, 1385, 1944, 1456), (485, 1456, 1499, 531), (485, 531, 1498, 1457), (485, 1457, 1945, 1385)])
me_cube_001.use_remesh_preserve_volume = False
me_cube_001.use_remesh_preserve_attributes = False
me_cube_001.use_mirror_vertex_groups = False
me_cube_001.update()

# ---- objects
ob_ball = bpy.data.objects.new('Ball', me_cube_001)

# ---- transforms, parenting, visibility, modifiers, constraints
ob_ball.location = (0.0, 0.0, 0.0)
ob_ball.scale = (0.1, 0.1, 0.1)
ob_ball.lineart.crease_threshold = 0.0

# ---- collection membership
col_collection_1.objects.link(ob_ball)

# ---- scene / render settings (as saved in the file)
scene.frame_start = 1; scene.frame_end = 250; scene.frame_set(1)
scene.render.engine = 'BLENDER_EEVEE_NEXT'
scene.render.image_settings.color_mode = 'RGB'
scene.render.image_settings.compression = 90
scene.render.resolution_percentage = 50
scene.render.dither_intensity = 0.0
scene.render.bake_margin = 2
scene.render.bake_bias = 0.0
scene.cycles.use_denoising = False
scene.cycles.samples = 10
scene.cycles.sampling_pattern = 'TABULATED_SOBOL'
scene.cycles.light_sampling_threshold = 0.0
scene.cycles.use_adaptive_sampling = False
scene.cycles.use_light_tree = False
scene.cycles.blur_glossy = 0.0
scene.cycles.volume_bounces = 1
scene.cycles.pixel_filter_type = 'GAUSSIAN'
scene.cycles.sample_clamp_indirect = 0.0
scene.view_settings.view_transform = 'Standard'
bpy.context.view_layer.update()

# ---- added for rendering (the .blend has no active camera and no usable light): camera, sun
cam_auto = bpy.data.cameras.new('AutoCamera')
cam_auto.lens = 50.0
cam_auto.sensor_width = 36.0
cam_auto.clip_end = 1000.0
ob_auto_camera = bpy.data.objects.new('AutoCamera', cam_auto)
scene.collection.objects.link(ob_auto_camera)
ob_auto_camera.location = (0.677923, -0.813508, 0.542338)
ob_auto_camera.rotation_euler = (1.09748, -7.21219e-08, 0.694738)
scene.camera = ob_auto_camera
light_auto_sun = bpy.data.lights.new('AutoSun', 'SUN')
light_auto_sun.energy = 3.0
light_auto_sun.angle = 0.0523599
ob_auto_sun = bpy.data.objects.new('AutoSun', light_auto_sun)
scene.collection.objects.link(ob_auto_sun)
ob_auto_sun.rotation_euler = (0.872665, 0.174533, 0.523599)
bpy.context.view_layer.update()
